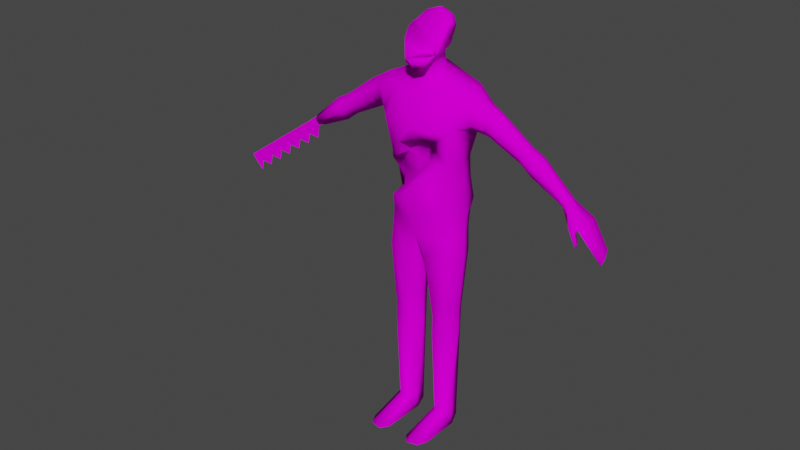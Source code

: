 # Source: untitled.blend  (saved by Blender 3.5.10; exported with 4.5.12 LTS)
import bpy
from mathutils import Matrix  # noqa: F401  (used for matrix-valued properties, if any)

bpy.ops.wm.read_factory_settings(use_empty=True)
scene = bpy.context.scene
scene.name = 'Scene'

# ---- collections
col_collection = bpy.data.collections.new('Collection'); scene.collection.children.link(col_collection)

# ---- images (referenced by path relative to the original .blend; pixels are not part of the script)
import os
ASSET_DIR = os.environ.get("B2B_ASSET_DIR", "")  # directory of the original .blend (textures are referenced by path, not embedded)
HERE = os.path.dirname(os.path.abspath(__file__))  # packed textures are extracted next to this script under _unpacked/

def load_image(name, relpath, width, height, colorspace="sRGB"):
    """Load a texture the original file referenced (path relative to the .blend, or extracted next to this script)."""
    p = next((c for c in (os.path.join(HERE, relpath), os.path.join(ASSET_DIR, relpath)) if relpath and os.path.exists(c)), "")
    if p:
        img = bpy.data.images.load(p, check_existing=True)
        img.name = name
    else:  # same state as the original file: an image datablock whose file is absent (Cycles renders it pink)
        img = bpy.data.images.new(name, width, height)
        img.source = "FILE"
        img.filepath = "//" + (relpath or name)
    img.colorspace_settings.name = colorspace
    return img
img_killer_01 = load_image('Killer_01', 'Killer_01.png', 1024, 1024, 'sRGB')
img_killer_01_001 = load_image('Killer_01.001', 'Killer_01.png', 1024, 1024, 'Non-Color')

# ---- materials (node trees are filled in below, after node groups)
mat_killer_01 = bpy.data.materials.new('Killer_01')
mat_killer_01.surface_render_method = 'BLENDED'
mat_killer_01.blend_method = 'BLEND'
mat_killer_01.use_transparency_overlap = False
mat_killer_01.show_transparent_back = False
mat_killer_01.use_transparent_shadow = False
mat_killer_01.roughness = 1.0
mat_killer_01.specular_intensity = 0.0

# ---- material node trees
mat_killer_01.use_nodes = True; mat_killer_01.node_tree.nodes.clear()
_N = mat_killer_01.node_tree.nodes; _L = mat_killer_01.node_tree.links
n0 = _N.new('ShaderNodeBsdfPrincipled'); n0.name = 'Principled BSDF'; n0.location = (10, 300)
n0.distribution = 'GGX'
n0.subsurface_method = 'RANDOM_WALK_SKIN'
n0.inputs[2].default_value = 1.0
n0.inputs[3].default_value = 1.45
n0.inputs[13].default_value = 0.0
n0.inputs[27].default_value = (0.0, 0.0, 0.0, 1.0)
n0.inputs[28].default_value = 1.0
n1 = _N.new('ShaderNodeOutputMaterial'); n1.name = 'Material Output'; n1.location = (300, 300)
n2 = _N.new('ShaderNodeNormalMap'); n2.name = 'Normal Map'; n2.location = (-300, -300)
n2.label = 'Normal/Map'
n2.inputs[0].default_value = 0.0
n3 = _N.new('ShaderNodeTexImage'); n3.name = 'Image Texture'; n3.location = (-300, 600)
n3.image = img_killer_01
n4 = _N.new('ShaderNodeTexImage'); n4.name = 'Image Texture.001'; n4.location = (-300, 0)
n4.image = img_killer_01_001
_L.new(n0.outputs[0], n1.inputs[0])
_L.new(n2.outputs[0], n0.inputs[5])
_L.new(n3.outputs[0], n0.inputs[0])
_L.new(n4.outputs[1], n0.inputs[4])
n1.is_active_output = True

# ---- world
world_world = bpy.data.worlds.new('World'); scene.world = world_world
world_world.use_nodes = True; world_world.node_tree.nodes.clear()
_N = world_world.node_tree.nodes; _L = world_world.node_tree.links
n0 = _N.new('ShaderNodeOutputWorld'); n0.name = 'World Output'; n0.location = (300, 300)
n1 = _N.new('ShaderNodeBackground'); n1.name = 'Background'; n1.location = (10, 300)
n1.inputs[0].default_value = (0.05088, 0.05088, 0.05088, 1.0)
_L.new(n1.outputs[0], n0.inputs[0])
n0.is_active_output = True
world_world.color = (0.05088, 0.05088, 0.05088)
world_world.use_sun_shadow = False
world_world.sun_shadow_jitter_overblur = 0.0

# ---- meshes
me_killer_01 = bpy.data.meshes.new('Killer_01')
me_killer_01.from_pydata([(-0.1354, 0.04097, -1.068), (0.01711, -0.01309, -1.723), (-0.05798, -0.07848, -1.726), (-0.1354, -0.1548, -1.068), (-0.05798, -0.09551, -1.835), (-0.1361, -0.1269, -1.178), (-0.08172, 0.02151, -1.723), (-1.63e-09, -0.1807, -1.068), (-1.211e-08, -0.094, -1.71), (-1.63e-09, -0.1622, -1.178), (-0.07016, -0.094, -1.797), (-1.63e-09, 0.08671, -1.068), (-1.211e-08, -0.111, -1.851), (-1.63e-09, 0.08763, -1.178), (-0.07531, -0.007627, -1.71), (-1.211e-08, -0.1266, -1.797), (-0.1628, -0.05433, -1.068), (-0.1633, -0.04882, -1.178), (-1.63e-09, -0.2023, -1.417), (-0.04522, 0.06706, -1.665), (-0.1795, -0.03799, -0.9391), (-1.211e-08, 0.08269, -1.655), (-1.63e-09, -0.156, -1.269), (-0.04067, 0.04463, -1.668), (-0.1361, -0.1202, -1.269), (-1.211e-08, 0.04952, -1.651), (0.05798, -0.07848, -1.726), (-0.1636, -0.03467, -1.269), (-0.1361, 0.0397, -1.269), (0.05798, -0.09551, -1.835), (0.08172, 0.02151, -1.723), (0.07016, -0.094, -1.797), (-1.63e-09, -0.1908, -1.553), (-0.1554, -0.1727, -1.436), (0.07531, -0.007627, -1.71), (-0.322, -0.05372, -1.507), (0.09572, -0.007627, -1.797), (0.04522, 0.06706, -1.665), (-0.1554, 0.06336, -1.417), (0.04067, 0.04463, -1.668), (-1.63e-09, 0.1112, -1.417), (-1.63e-09, -0.09986, -1.662), (0.09354, 0.001006, -1.799), (0.08091, 0.03287, -1.752), (-0.1598, -0.1433, -1.571), (-0.2137, -0.0395, -1.569), (0.09267, -0.007627, -1.807), (0.0685, 0.04256, -1.708), (-0.1235, 0.02473, -1.553), (0.07852, -0.04249, -1.826), (-1.63e-09, 0.04813, -1.553), (0.04277, 0.01366, -1.707), (-0.04328, -0.07873, -1.644), (-0.0584, -0.0375, -1.617), (0.04846, 0.07438, -1.701), (-0.03877, 0.0008481, -1.597), (0.06801, 0.04333, -1.708), (0.04172, 0.01584, -1.706), (-1.63e-09, 0.007933, -1.595), (-0.169, -0.05558, -1.008), (-1.211e-08, 0.1024, -1.689), (-1.211e-08, 0.0194, -1.699), (-0.119, -0.1566, -1.008), (-0.008855, 0.01843, -1.697), (-1.508e-09, 0.07319, -1.008), (-0.1384, 0.02669, -1.008), (-0.04744, 0.07143, -1.684), (-1.508e-09, -0.1697, -1.008), (-0.04848, 0.06969, -1.684), (-0.1856, -0.02849, -0.8346), (0.06164, -0.07422, -1.84), (-0.1197, -0.1462, -0.9391), (-1.211e-08, -0.08275, -1.861), (-1.548e-09, 0.06193, -0.9391), (-0.08428, -0.04086, -1.804), (-0.1464, 0.02493, -0.9391), (-0.06101, -0.07788, -1.839), (-1.548e-09, -0.1563, -0.9391), (-0.06459, 0.05135, -1.726), (-0.132, -0.1339, -0.8346), (-0.08098, 0.03189, -1.749), (-0.0929, -0.007627, -1.785), (-0.04458, 0.05408, -0.8346), (-0.1474, 0.03592, -0.8346), (-0.09012, -0.02655, -1.797), (-0.05487, -0.1378, -0.8346), (-0.008534, -0.03322, -0.8346), (-0.1628, -0.03509, -0.6037), (-0.1233, -0.1129, -0.6121), (-0.07182, 0.03715, -0.5938), (-0.1346, 0.02395, -0.596), (-0.06646, -0.1157, -0.6125), (-0.03233, -0.03853, -0.6043), (-0.1592, -0.04055, -0.564), (-0.1219, -0.1083, -0.5743), (-0.07334, 0.02997, -0.5517), (-0.1326, 0.01763, -0.5544), (-0.06828, -0.111, -0.5749), (-0.03607, -0.04376, -0.5647), (-0.1672, -0.02935, -0.4669), (-0.1251, -0.09971, -0.4677), (-0.07012, 0.02864, -0.466), (-0.1372, 0.01435, -0.4662), (-0.0644, -0.1027, -0.4677), (-0.02795, -0.03307, -0.467), (-0.1431, -0.02232, -0.05111), (-0.1211, -0.09288, -0.04621), (-0.08091, 0.01433, -0.05054), (-0.1238, 0.00519, -0.05067), (-0.06923, -0.09548, -0.04625), (-0.05393, -0.0247, -0.05115), (-0.1501, -0.0248, 0.001767), (-0.1198, -0.09522, 0.001102), (-0.07127, -0.09789, 0.001065), (-0.04652, -0.02808, 0.001721), (-0.07584, 0.2103, 0.002557), (-0.1295, 0.1978, 0.002383), (-0.04871, 0.1731, 0.001721), (-0.1499, 0.1531, 0.001767), (-0.1868, -0.05529, -1.411), (-0.1747, 0.04612, -1.437), (-0.2027, 0.02523, -1.508), (-0.2514, -0.04085, -1.547), (-0.2139, -0.1509, -1.457), (-0.2224, 0.01176, -1.459), (-0.2396, -0.1245, -1.51), (-0.242, 0.004615, -1.507), (-0.2744, -0.1332, -1.449), (-0.2812, -0.009992, -1.446), (-0.2971, -0.1113, -1.486), (-0.2976, -0.01593, -1.483), (-0.442, -0.1024, -1.392), (-0.4207, -0.1194, -1.367), (-0.622, -0.07393, -1.267), (-0.4253, -0.02676, -1.363), (-0.463, -0.05891, -1.404), (-0.442, -0.03078, -1.389), (-0.4164, -0.06146, -1.326), (-0.4971, -0.1062, -1.361), (-0.4729, -0.1254, -1.333), (-0.4781, -0.02033, -1.328), (-0.5209, -0.05681, -1.374), (-0.497, -0.02489, -1.357), (-0.4679, -0.05971, -1.286), (-0.6047, -0.07901, -1.249), (-0.6069, -0.01606, -1.249), (-0.6297, -0.04082, -1.274), (-0.6209, -0.01604, -1.264), (-0.5954, -0.04535, -1.232), (-1.63e-09, -0.03261, -0.8834), (-0.2704, -0.05822, -1.398), (0.1354, 0.04097, -1.068), (0.1361, 0.03778, -1.178), (0.1354, -0.1548, -1.068), (0.1361, -0.1269, -1.178), (0.1628, -0.05433, -1.068), (0.1633, -0.04882, -1.178), (0.1795, -0.03799, -0.9391), (0.1361, -0.1202, -1.269), (0.1636, -0.03467, -1.269), (0.1361, 0.0397, -1.269), (0.1554, -0.1727, -1.436), (0.322, -0.05372, -1.507), (0.1554, 0.06336, -1.417), (0.1598, -0.1433, -1.571), (0.2137, -0.0395, -1.569), (0.1235, 0.02473, -1.553), (0.04328, -0.07873, -1.644), (0.0584, -0.0375, -1.617), (0.03877, 0.0008481, -1.597), (0.169, -0.05558, -1.008), (0.119, -0.1566, -1.008), (0.1384, 0.02669, -1.008), (0.1856, -0.02849, -0.8346), (0.1197, -0.1462, -0.9391), (0.1464, 0.02493, -0.9391), (0.132, -0.1339, -0.8346), (0.04458, 0.05408, -0.8346), (0.1474, 0.03592, -0.8346), (0.05487, -0.1378, -0.8346), (0.008534, -0.03322, -0.8346), (0.1628, -0.03509, -0.6037), (0.1233, -0.1129, -0.6121), (0.07182, 0.03715, -0.5938), (0.1346, 0.02395, -0.596), (0.06646, -0.1157, -0.6125), (0.03233, -0.03853, -0.6043), (0.1592, -0.04055, -0.564), (0.1219, -0.1083, -0.5743), (0.07334, 0.02997, -0.5517), (0.1326, 0.01763, -0.5544), (0.06828, -0.111, -0.5749), (0.03607, -0.04376, -0.5647), (0.1672, -0.02935, -0.4669), (0.1251, -0.09971, -0.4677), (0.07012, 0.02864, -0.466), (0.1372, 0.01435, -0.4662), (0.0644, -0.1027, -0.4677), (0.02795, -0.03307, -0.467), (0.1431, -0.02232, -0.05111), (0.1211, -0.09288, -0.04621), (0.08091, 0.01433, -0.05054), (0.1238, 0.00519, -0.05067), (0.06923, -0.09548, -0.04625), (0.05393, -0.0247, -0.05115), (0.1501, -0.0248, 0.001767), (0.1198, -0.09522, 0.001102), (0.07127, -0.09789, 0.001065), (0.04652, -0.02808, 0.001721), (0.07584, 0.2103, 0.002557), (0.1295, 0.1978, 0.002383), (0.04871, 0.1731, 0.001721), (0.1499, 0.1531, 0.001767), (0.1868, -0.05529, -1.411), (0.1747, 0.04612, -1.437), (0.2027, 0.02523, -1.508), (0.2514, -0.04085, -1.547), (0.2139, -0.1509, -1.457), (0.2224, 0.01176, -1.459), (0.2396, -0.1245, -1.51), (0.242, 0.004615, -1.507), (0.2744, -0.1332, -1.449), (0.2812, -0.009992, -1.446), (0.2971, -0.1113, -1.486), (0.2976, -0.01593, -1.483), (0.442, -0.1024, -1.392), (0.4207, -0.1194, -1.367), (0.6556, -0.07473, -1.248), (0.4253, -0.02676, -1.363), (0.463, -0.05891, -1.404), (0.442, -0.03078, -1.389), (0.4164, -0.06146, -1.326), (0.4971, -0.1062, -1.361), (0.4729, -0.1254, -1.333), (0.4781, -0.02033, -1.328), (0.5209, -0.05681, -1.374), (0.497, -0.02489, -1.357), (0.4679, -0.05971, -1.286), (0.6383, -0.07981, -1.23), (0.6405, -0.01687, -1.23), (0.6633, -0.04162, -1.254), (0.6545, -0.01684, -1.245), (0.629, -0.04615, -1.213), (0.7367, -0.09474, -1.187), (0.7199, -0.1055, -1.172), (0.7226, -0.01476, -1.171), (0.7444, -0.02433, -1.193), (0.7361, 0.02836, -1.184), (0.7125, -0.04752, -1.156), (0.8123, -0.07214, -1.089), (0.8051, -0.07832, -1.079), (0.8339, 0.01046, -1.06), (0.8356, -0.01891, -1.08), (0.8399, 0.01768, -1.067), (0.8199, -0.04572, -1.059), (0.6879, 0.01138, -1.169), (0.7002, 0.03255, -1.176), (0.7201, 0.008695, -1.158), (0.7256, 0.03015, -1.168), (0.7372, 0.03128, -1.112), (0.7389, 0.04277, -1.117), (0.7409, 0.0261, -1.127), (0.7407, 0.03861, -1.127), (0.2704, -0.05822, -1.398), (-0.0562, -0.01353, -1.7), (-0.05072, -0.03583, -1.71), (-0.05445, -0.01061, -1.697), (-0.02015, -0.06723, -1.708), (-0.02639, -0.06374, -1.71), (-1.211e-08, -0.08261, -1.703), (-0.05006, -0.03874, -1.711), (-0.04493, -0.05437, -1.714), (-0.04628, 0.004534, -1.689), (-0.04115, 0.01461, -1.684), (-0.01193, 0.01369, -1.666), (-0.0168, 0.01376, -1.669), (-1.211e-08, 0.01504, -1.658), (0.05006, -0.03874, -1.711), (0.05072, -0.03583, -1.71), (0.02639, -0.06374, -1.71), (0.04493, -0.05437, -1.714), (0.02015, -0.06723, -1.708), (-1.63e-09, -0.08261, -1.703), (0.05453, -0.01059, -1.698), (0.0562, -0.01353, -1.7), (-1.63e-09, 0.01504, -1.658), (0.03281, 0.01415, -1.679), (0.0533, -0.00818, -1.696), (0.04528, 0.005451, -1.689), (0.04123, 0.01338, -1.685), (0.07493, 0.06944, -1.269), (-0.153, -0.01628, -1.178), (-0.1361, 0.03906, -1.239), (-1.63e-09, 0.1043, -1.373), (-0.08611, 0.05732, -1.269), (-0.07259, 0.07536, -1.333), (-0.07512, 0.06153, -1.092), (0.08799, 0.07538, -1.362), (-0.09891, 0.009004, -1.112), (-0.09948, 0.006312, -1.205), (-0.122, -0.07126, -1.112), (0.01513, 0.04829, -1.205), (-0.05739, 0.02277, -1.281), (0.01513, 0.04832, -1.281), (0.07823, 0.03297, -1.281), (-0.1138, -0.03921, -1.205), (-0.09948, 0.007394, -1.256), (0.01513, 0.06232, -1.369), (-0.04601, 0.03796, -1.336), (-0.04814, 0.02632, -1.132), (0.08923, 0.03798, -1.36), (-0.9614, -4.857e-06, -0.929), (-1.01, 0.0003696, -0.9969), (-1.009, 0.01017, -0.9969), (-0.5611, -0.05409, -1.267), (-0.56, -0.04428, -1.267), (-0.5844, -0.05149, -1.3), (-0.5832, -0.04168, -1.3), (-0.6544, -0.04295, -1.25), (-0.6817, -0.03962, -1.23), (-0.7091, -0.03629, -1.211), (-0.7364, -0.03296, -1.191), (-0.7637, -0.02962, -1.172), (-0.7911, -0.02629, -1.153), (-0.8184, -0.02296, -1.133), (-0.8457, -0.01963, -1.114), (-0.8731, -0.01629, -1.094), (-0.9004, -0.01296, -1.075), (-0.9277, -0.009628, -1.055), (-0.9551, -0.006296, -1.036), (-0.9824, -0.002963, -1.016), (-0.9812, 0.006842, -1.016), (-0.9539, 0.00351, -1.036), (-0.9266, 0.0001773, -1.055), (-0.8992, -0.003155, -1.075), (-0.8719, -0.006488, -1.094), (-0.8446, -0.00982, -1.114), (-0.8172, -0.01315, -1.133), (-0.7899, -0.01649, -1.153), (-0.7626, -0.01982, -1.172), (-0.7352, -0.02315, -1.191), (-0.7079, -0.02648, -1.211), (-0.6806, -0.02982, -1.23), (-0.6532, -0.03315, -1.25), (-0.9539, -0.001123, -0.9766), (-0.9068, -0.00667, -0.9679), (-0.8992, -0.007788, -1.016), (-0.8521, -0.01333, -1.007), (-0.8445, -0.01445, -1.054), (-0.7974, -0.02, -1.046), (-0.7899, -0.02112, -1.093), (-0.7427, -0.02666, -1.085), (-0.7352, -0.02778, -1.132), (-0.6881, -0.03333, -1.124), (-0.6805, -0.03445, -1.171), (-0.6334, -0.04, -1.162), (-0.6312, -0.04555, -1.217), (-0.63, -0.03575, -1.217)], [], [(80, 78, 63), (72, 76, 74), (46, 49, 1), (61, 57, 51, 1, 63), (2, 10, 15, 8), (10, 4, 12, 15), (6, 14, 23, 19), (6, 80, 81, 14), (81, 84, 10, 2, 14), (14, 2, 8, 269, 267, 268, 271, 270, 265, 264, 266), (21, 60, 66, 19), (25, 21, 19, 23), (6, 78, 80), (276, 25, 23, 14, 266, 272, 273, 275, 274), (26, 8, 15, 31), (31, 15, 12, 29), (30, 37, 39, 34), (43, 30, 34, 36, 42), (70, 49, 31), (34, 26, 31, 36), (269, 8, 26, 34, 283, 284, 278, 277, 280, 279, 281, 282), (21, 37, 54, 60), (25, 39, 37, 21), (287, 283, 34, 39, 25, 276, 285, 286, 289, 288), (78, 6, 19, 66, 68), (74, 76, 4, 10, 84), (68, 66, 60, 54, 56, 47, 51, 57, 61, 63), (43, 47, 30), (47, 56, 30), (56, 54, 37, 30), (76, 72, 12, 4), (72, 70, 29, 12), (46, 36, 49), (36, 31, 49), (31, 29, 70), (42, 36, 46), (7, 3, 5, 9), (16, 291, 17), (16, 59, 65, 0), (5, 24, 22, 9), (0, 11, 13, 296), (17, 27, 24, 5), (0, 65, 64, 11), (3, 16, 17, 5), (24, 27, 119), (27, 120, 119), (297, 293, 307, 310), (13, 290, 304, 301), (121, 126, 124, 120), (120, 48, 121), (296, 13, 301, 309), (24, 33, 18, 22), (48, 55, 53, 45), (44, 52, 41, 32), (33, 44, 32, 18), (40, 50, 48, 38), (275, 273, 55, 58, 285, 276, 274), (52, 53, 264, 265, 270, 271), (45, 53, 52, 44), (50, 58, 55, 48), (59, 20, 75, 65), (65, 75, 73, 64), (7, 67, 62, 3), (3, 62, 59, 16), (67, 77, 71, 62), (62, 71, 20, 59), (79, 88, 87, 69), (85, 91, 88, 79), (75, 83, 82), (75, 20, 69), (71, 77, 85), (20, 71, 79), (73, 82, 86), (88, 94, 93, 87), (91, 97, 94, 88), (86, 92, 91, 85), (82, 89, 92, 86), (83, 90, 89, 82), (69, 87, 90, 83), (93, 99, 102, 96), (96, 102, 101, 95), (92, 98, 97, 91), (89, 95, 98, 92), (90, 96, 95, 89), (87, 93, 96, 90), (100, 106, 105, 99), (103, 109, 106, 100), (97, 103, 100, 94), (94, 100, 99, 93), (98, 104, 103, 97), (95, 101, 104, 98), (105, 118, 116, 108), (104, 110, 109, 103), (101, 107, 110, 104), (102, 108, 107, 101), (99, 105, 108, 102), (117, 115, 116, 118, 111, 112, 113, 114), (109, 113, 112, 106), (106, 112, 111, 105), (110, 114, 113, 109), (110, 117, 114), (107, 115, 117, 110), (201, 209, 210, 202), (111, 118, 105), (282, 41, 52, 271, 268, 267, 269), (53, 55, 273, 272, 266, 264), (33, 123, 125, 44), (48, 120, 38), (120, 124, 119), (45, 122, 126, 121), (122, 35, 130, 126), (119, 127, 123), (125, 129, 35, 122), (126, 130, 128, 124), (44, 125, 122, 45), (119, 123, 33), (119, 150, 127), (130, 136, 134, 128), (127, 132, 131, 129), (128, 150, 119), (123, 127, 129, 125), (124, 128, 119), (132, 139, 138, 131), (131, 138, 141, 135), (135, 141, 142, 136), (137, 143, 139, 132), (35, 135, 136, 130), (129, 131, 135, 35), (121, 48, 45), (140, 145, 148, 143), (139, 144, 133, 138), (138, 133, 146, 141), (141, 146, 147, 142), (134, 140, 143, 137), (136, 142, 140, 134), (142, 147, 145, 140), (143, 148, 144, 139), (86, 85, 77), (86, 77, 149, 73), (75, 82, 73), (71, 85, 79), (75, 69, 83), (20, 79, 69), (24, 119, 33), (38, 120, 28), (28, 120, 27), (150, 128, 134, 137), (150, 137, 132, 127), (7, 9, 154, 153), (155, 156, 152, 151), (155, 151, 172, 170), (154, 9, 22, 158), (151, 152, 13, 11), (156, 154, 158, 159), (151, 11, 64, 172), (153, 154, 156, 155), (158, 213, 159), (159, 213, 214), (13, 152, 160, 290), (152, 156, 159, 160), (215, 214, 218, 220), (214, 215, 166), (291, 16, 300, 305), (158, 22, 18, 161), (166, 165, 168, 169), (164, 32, 41, 167), (161, 18, 32, 164), (40, 163, 166, 50), (286, 285, 58, 169, 289), (278, 284, 168, 167, 280, 277), (165, 164, 167, 168), (50, 166, 169, 58), (170, 172, 175, 157), (172, 64, 73, 175), (7, 153, 171, 67), (153, 155, 170, 171), (67, 171, 174, 77), (171, 170, 157, 174), (176, 173, 181, 182), (179, 176, 182, 185), (175, 177, 178), (175, 173, 157), (174, 179, 77), (157, 176, 174), (73, 180, 177), (182, 181, 187, 188), (185, 182, 188, 191), (180, 179, 185, 186), (177, 180, 186, 183), (178, 177, 183, 184), (173, 178, 184, 181), (187, 190, 196, 193), (190, 189, 195, 196), (186, 185, 191, 192), (183, 186, 192, 189), (184, 183, 189, 190), (181, 184, 190, 187), (194, 193, 199, 200), (197, 194, 200, 203), (191, 188, 194, 197), (188, 187, 193, 194), (192, 191, 197, 198), (189, 192, 198, 195), (199, 202, 210, 212), (198, 197, 203, 204), (195, 198, 204, 201), (196, 195, 201, 202), (193, 196, 202, 199), (207, 206, 205, 212, 210, 209, 211, 208), (203, 200, 206, 207), (200, 199, 205, 206), (204, 203, 207, 208), (204, 208, 211), (201, 204, 211, 209), (205, 199, 212), (280, 167, 41, 282, 281, 279), (169, 168, 284, 283, 287, 288, 289), (161, 164, 219, 217), (166, 163, 214), (214, 213, 218), (165, 215, 220, 216), (216, 220, 224, 162), (213, 217, 221), (219, 216, 162, 223), (220, 218, 222, 224), (164, 165, 216, 219), (213, 161, 217), (213, 221, 263), (224, 222, 228, 230), (221, 223, 225, 226), (222, 213, 263), (217, 219, 223, 221), (218, 213, 222), (226, 225, 232, 233), (225, 229, 235, 232), (229, 230, 236, 235), (231, 226, 233, 237), (162, 224, 230, 229), (223, 162, 229, 225), (215, 165, 166), (234, 237, 242, 239), (233, 232, 227, 238), (232, 235, 240, 227), (235, 236, 241, 240), (228, 231, 237, 234), (230, 228, 234, 236), (239, 245, 257, 255), (239, 242, 248, 245), (238, 227, 243, 244), (227, 240, 246, 243), (236, 234, 239, 241), (237, 233, 238, 242), (244, 243, 249, 250), (243, 246, 252, 249), (246, 247, 253, 252), (248, 244, 250, 254), (242, 238, 244, 248), (240, 241, 247, 246), (245, 248, 254, 251), (247, 245, 251, 253), (255, 257, 261, 259), (241, 239, 255, 256), (247, 241, 256, 258), (245, 247, 258, 257), (260, 259, 261, 262), (256, 255, 259, 260), (258, 256, 260, 262), (257, 258, 262, 261), (254, 250, 249, 252, 253, 251), (180, 77, 179), (180, 73, 149, 77), (175, 73, 177), (174, 176, 179), (175, 178, 173), (157, 173, 176), (158, 161, 213), (163, 160, 214), (160, 159, 214), (263, 231, 228, 222), (263, 221, 226, 231), (108, 116, 115, 107), (68, 63, 78), (63, 1, 80), (1, 74, 84), (84, 81, 1), (81, 80, 1), (292, 294, 28), (294, 292, 306, 302), (294, 295, 293, 40, 38, 28), (293, 295, 308, 307), (291, 292, 28, 27, 17), (292, 291, 305, 306), (293, 297, 290, 160, 163, 40), (301, 303, 302, 306, 299), (299, 306, 305), (303, 307, 308, 302), (303, 304, 310, 307), (304, 303, 301), (309, 301, 299, 298), (305, 300, 298, 299), (16, 0, 298, 300), (0, 296, 309, 298), (295, 294, 302, 308), (290, 297, 310, 304), (74, 1, 72), (1, 49, 72), (49, 70, 72), (1, 51, 43), (51, 47, 43), (43, 42, 1), (42, 46, 1), (148, 145, 147, 146, 133, 144), (311, 313, 312), (346, 333, 332, 345), (318, 316, 314, 356), (317, 343, 357, 315), (355, 342, 341, 354), (354, 341, 340, 353), (353, 340, 339, 352), (352, 339, 338, 351), (351, 338, 337, 350), (350, 337, 336, 349), (349, 336, 335, 348), (348, 335, 334, 347), (347, 334, 333, 346), (331, 313, 311, 344), (312, 330, 344, 311), (330, 329, 345, 344), (329, 328, 346, 345), (328, 327, 347, 346), (327, 326, 348, 347), (326, 325, 349, 348), (325, 324, 350, 349), (324, 323, 351, 350), (323, 322, 352, 351), (322, 321, 353, 352), (321, 320, 354, 353), (320, 319, 355, 354), (319, 318, 356, 355), (314, 315, 357, 356), (331, 332, 333, 334, 335, 336, 337, 338, 339, 340, 341, 342, 343, 317, 316, 318, 319, 320, 321, 322, 323, 324, 325, 326, 327, 328, 329, 330, 312, 313), (345, 332, 331, 344), (357, 342, 355), (355, 356, 357), (357, 343, 342)])
me_killer_01.polygons.foreach_set('use_smooth', [True] * 345)
_k = set([(311, 312), (311, 313), (311, 344), (312, 313), (312, 330), (313, 331), (314, 356), (315, 357), (316, 318), (317, 343), (318, 319), (318, 356), (319, 320), (319, 355), (320, 321), (320, 354), (321, 322), (321, 353), (322, 323), (322, 352), (323, 324), (323, 351), (324, 325), (324, 350), (325, 326), (325, 349), (326, 327), (326, 348), (327, 328), (327, 347), (328, 329), (328, 346), (329, 330), (329, 345), (330, 344), (331, 332), (331, 344), (332, 333), (332, 345), (333, 334), (333, 346), (334, 335), (334, 347), (335, 336), (335, 348), (336, 337), (336, 349), (337, 338), (337, 350), (338, 339), (338, 351), (339, 340), (339, 352), (340, 341), (340, 353), (341, 342), (341, 354), (342, 343), (342, 355), (342, 357), (344, 345), (345, 346), (346, 347), (347, 348), (348, 349), (349, 350), (350, 351), (351, 352), (352, 353), (353, 354), (354, 355), (355, 356), (355, 357), (356, 357)])
me_killer_01.attributes.new('sharp_edge', 'BOOLEAN', 'EDGE').data.foreach_set('value', [ (min(e.vertices), max(e.vertices)) in _k for e in me_killer_01.edges])
_uv = me_killer_01.uv_layers.new(name='UVMap')
_uv.uv.foreach_set('vector', [0.1084, 0.6578, 0.1252, 0.6608, 0.1277, 0.6906, 0.07291, 0.6973, 0.07079, 0.6865, 0.07803, 0.6755, 0.08568, 0.7214, 0.07824, 0.7139, 0.112, 0.7015, 0.1279, 0.6947, 0.1232, 0.7138, 0.122, 0.714, 0.112, 0.7015, 0.1277, 0.6906, 0.05589, 0.6686, 0.05969, 0.6815, 0.0542, 0.6946, 0.0455, 0.6965, 0.06431, 0.6809, 0.06782, 0.6878, 0.06727, 0.6974, 0.05698, 0.6977, 0.1144, 0.6439, 0.1013, 0.6371, 0.1698, 0.6546, 0.1703, 0.6654, 0.1144, 0.6439, 0.1084, 0.6578, 0.08732, 0.6652, 0.1013, 0.6371, 0.08732, 0.6652, 0.08132, 0.6714, 0.06431, 0.6809, 0.05768, 0.6653, 0.1013, 0.6371, 0.09332, 0.6398, 0.05885, 0.6634, 0.0459, 0.6915, 0.04139, 0.6915, 0.04946, 0.6677, 0.05388, 0.6648, 0.06594, 0.6547, 0.07443, 0.6472, 0.07623, 0.6461, 0.09703, 0.6382, 0.1004, 0.6374, 0.1772, 0.6964, 0.163, 0.6982, 0.1608, 0.6701, 0.1703, 0.6654, 0.1794, 0.6957, 0.1772, 0.6964, 0.1703, 0.6654, 0.1698, 0.6546, 0.1144, 0.6439, 0.1252, 0.6608, 0.1084, 0.6578, 0.1902, 0.689, 0.1792, 0.6934, 0.1697, 0.6544, 0.1049, 0.6365, 0.1105, 0.6366, 0.129, 0.6401, 0.1408, 0.6432, 0.1774, 0.6563, 0.1813, 0.6619, 0.05553, 0.7274, 0.04556, 0.7004, 0.05426, 0.7011, 0.05994, 0.7144, 0.06505, 0.7149, 0.05699, 0.6979, 0.06727, 0.6975, 0.0685, 0.7073, 0.1135, 0.746, 0.1694, 0.7255, 0.1659, 0.7348, 0.1025, 0.7558, 0.1041, 0.7327, 0.1135, 0.746, 0.1025, 0.7558, 0.08556, 0.7247, 0.08827, 0.7232, 0.07247, 0.7086, 0.07824, 0.7139, 0.06505, 0.7149, 0.1025, 0.7558, 0.05809, 0.7301, 0.06505, 0.7149, 0.08556, 0.7247, 0.04032, 0.7018, 0.04561, 0.7035, 0.05878, 0.7308, 0.09516, 0.7544, 0.1034, 0.7564, 0.09966, 0.7559, 0.07823, 0.747, 0.07636, 0.7461, 0.0673, 0.7392, 0.05312, 0.7309, 0.04851, 0.7279, 0.04036, 0.702, 0.1772, 0.6968, 0.1694, 0.7255, 0.1539, 0.7199, 0.163, 0.6982, 0.1794, 0.6962, 0.1659, 0.7348, 0.1694, 0.7255, 0.1772, 0.6968, 0.1156, 0.758, 0.113, 0.7575, 0.1067, 0.7557, 0.1657, 0.7349, 0.1796, 0.6989, 0.1903, 0.6917, 0.1903, 0.6926, 0.1506, 0.749, 0.1426, 0.7533, 0.1337, 0.757, 0.1252, 0.6608, 0.1144, 0.6439, 0.1703, 0.6654, 0.1608, 0.6701, 0.1599, 0.669, 0.07803, 0.6755, 0.07079, 0.6865, 0.06782, 0.6878, 0.06431, 0.6809, 0.08132, 0.6714, 0.1599, 0.669, 0.1608, 0.6701, 0.163, 0.6982, 0.1539, 0.7199, 0.1346, 0.7362, 0.1338, 0.7364, 0.122, 0.714, 0.1232, 0.7138, 0.1279, 0.6947, 0.1277, 0.6906, 0.1041, 0.7327, 0.1338, 0.7364, 0.1135, 0.746, 0.1338, 0.7364, 0.1346, 0.7362, 0.1135, 0.746, 0.1346, 0.7362, 0.1539, 0.7199, 0.1694, 0.7255, 0.1135, 0.746, 0.07079, 0.6865, 0.07291, 0.6973, 0.06727, 0.6974, 0.06782, 0.6878, 0.07291, 0.6973, 0.07247, 0.7086, 0.0685, 0.7073, 0.06727, 0.6975, 0.08568, 0.7214, 0.08556, 0.7247, 0.07824, 0.7139, 0.08556, 0.7247, 0.06505, 0.7149, 0.07824, 0.7139, 0.06505, 0.7149, 0.0685, 0.7073, 0.07247, 0.7086, 0.08827, 0.7232, 0.08556, 0.7247, 0.08568, 0.7214, 0.1986, 0.3149, 0.1306, 0.3115, 0.1256, 0.2565, 0.1986, 0.2562, 0.4644, 0.2881, 0.4656, 0.3412, 0.4504, 0.3366, 0.4644, 0.2881, 0.4526, 0.258, 0.4971, 0.2478, 0.5076, 0.2735, 0.1256, 0.2565, 0.1234, 0.2098, 0.1987, 0.2077, 0.1986, 0.2562, 0.5076, 0.2735, 0.5711, 0.2738, 0.5718, 0.3224, 0.5346, 0.2848, 0.08618, 0.255, 0.0784, 0.2142, 0.1234, 0.2098, 0.1256, 0.2565, 0.5076, 0.2735, 0.4971, 0.2478, 0.5702, 0.2448, 0.5711, 0.2738, 0.1306, 0.3115, 0.08375, 0.3045, 0.08618, 0.255, 0.1256, 0.2565, 0.1234, 0.2098, 0.0784, 0.2142, 0.0714, 0.1466, 0.445, 0.3816, 0.4695, 0.4705, 0.4215, 0.4474, 0.601, 0.4229, 0.5532, 0.4376, 0.5611, 0.42, 0.5855, 0.4079, 0.5718, 0.3224, 0.6013, 0.3734, 0.5879, 0.3836, 0.5653, 0.3442, 0.4567, 0.5089, 0.4349, 0.5127, 0.4413, 0.4868, 0.4695, 0.4705, 0.4695, 0.4705, 0.4952, 0.5298, 0.4567, 0.5089, 0.5346, 0.2848, 0.5718, 0.3224, 0.5653, 0.3442, 0.5336, 0.3123, 0.1234, 0.2098, 0.1233, 0.1187, 0.1987, 0.1304, 0.1987, 0.2077, 0.4952, 0.5298, 0.5364, 0.5577, 0.5228, 0.5785, 0.4461, 0.5513, 0.1265, 0.05391, 0.1755, 0.007332, 0.1987, 0.006985, 0.1987, 0.06948, 0.1233, 0.1187, 0.1265, 0.05391, 0.1987, 0.06948, 0.1987, 0.1304, 0.5538, 0.4554, 0.5565, 0.5252, 0.4952, 0.5298, 0.4816, 0.4599, 0.178, 0.6557, 0.1452, 0.6432, 0.1838, 0.5908, 0.2136, 0.6072, 0.1904, 0.6874, 0.1905, 0.6865, 0.1816, 0.661, 0.04753, 0.6232, 0.1099, 0.5942, 0.1041, 0.6367, 0.07897, 0.6445, 0.07669, 0.6456, 0.0662, 0.6542, 0.4461, 0.5513, 0.5228, 0.5785, 0.528, 0.6044, 0.4503, 0.6095, 0.5565, 0.5252, 0.557, 0.5546, 0.5364, 0.5577, 0.4952, 0.5298, 0.4526, 0.258, 0.453, 0.2215, 0.49, 0.2159, 0.4971, 0.2478, 0.4971, 0.2478, 0.49, 0.2159, 0.5688, 0.2101, 0.5702, 0.2448, 0.1986, 0.3149, 0.1986, 0.347, 0.1324, 0.3406, 0.1306, 0.3115, 0.1306, 0.3115, 0.1324, 0.3406, 0.07754, 0.3324, 0.08375, 0.3045, 0.1986, 0.347, 0.1986, 0.3924, 0.1244, 0.3733, 0.1324, 0.3406, 0.1324, 0.3406, 0.1244, 0.3733, 0.06378, 0.3606, 0.07754, 0.3324, 0.1018, 0.4222, 0.05007, 0.5174, 0.01174, 0.5045, 0.04813, 0.4042, 0.1384, 0.4401, 0.07288, 0.5309, 0.05007, 0.5174, 0.1018, 0.4222, 0.49, 0.2159, 0.4882, 0.1639, 0.5421, 0.1569, 0.49, 0.2159, 0.453, 0.2215, 0.4506, 0.1686, 0.1244, 0.3733, 0.1986, 0.3924, 0.1384, 0.4401, 0.06378, 0.3606, 0.1244, 0.3733, 0.1018, 0.4222, 0.5688, 0.2101, 0.5421, 0.1569, 0.5875, 0.1381, 0.05007, 0.5174, 0.04146, 0.5327, 0.006985, 0.5225, 0.01174, 0.5045, 0.07288, 0.5309, 0.06286, 0.5454, 0.04146, 0.5327, 0.05007, 0.5174, 0.1738, 0.484, 0.09986, 0.5591, 0.07288, 0.5309, 0.1384, 0.4401, 0.5421, 0.1569, 0.5039, 0.03772, 0.5457, 0.02829, 0.5875, 0.1381, 0.4882, 0.1639, 0.4724, 0.04453, 0.5039, 0.03772, 0.5421, 0.1569, 0.4506, 0.1686, 0.4396, 0.05135, 0.4724, 0.04453, 0.4882, 0.1639, 0.8513, 0.7887, 0.8544, 0.7404, 0.8805, 0.7405, 0.8829, 0.7839, 0.8829, 0.7839, 0.8805, 0.7405, 0.914, 0.7404, 0.9129, 0.7825, 0.09986, 0.5591, 0.08588, 0.5711, 0.06286, 0.5454, 0.07288, 0.5309, 0.5039, 0.03772, 0.499, 0.01682, 0.5403, 0.008724, 0.5457, 0.02829, 0.4724, 0.04453, 0.4687, 0.02343, 0.499, 0.01682, 0.5039, 0.03772, 0.4396, 0.05135, 0.4361, 0.03077, 0.4687, 0.02343, 0.4724, 0.04453, 0.7969, 0.7516, 0.7974, 0.5438, 0.8336, 0.5458, 0.8374, 0.7505, 0.7669, 0.7512, 0.772, 0.5435, 0.7974, 0.5438, 0.7969, 0.7516, 0.7682, 0.8042, 0.7669, 0.7512, 0.7969, 0.7516, 0.7944, 0.8042, 0.7944, 0.8042, 0.7969, 0.7516, 0.8374, 0.7505, 0.8319, 0.798, 0.7322, 0.7972, 0.7282, 0.7492, 0.7669, 0.7512, 0.7682, 0.8042, 0.9129, 0.7825, 0.914, 0.7404, 0.9507, 0.74, 0.9538, 0.7887, 0.2376, 0.965, 0.2312, 0.8751, 0.2421, 0.8535, 0.2472, 0.9516, 0.7282, 0.7492, 0.7365, 0.5445, 0.772, 0.5435, 0.7669, 0.7512, 0.914, 0.7404, 0.9084, 0.5364, 0.9319, 0.5358, 0.9507, 0.74, 0.8805, 0.7405, 0.8867, 0.5364, 0.9084, 0.5364, 0.914, 0.7404, 0.8544, 0.7404, 0.8701, 0.5361, 0.8867, 0.5364, 0.8805, 0.7405, 0.9281, 0.1401, 0.915, 0.1586, 0.8886, 0.1527, 0.8783, 0.1308, 0.8772, 0.04335, 0.8918, 0.008559, 0.9156, 0.006985, 0.9281, 0.04118, 0.6673, 0.7732, 0.644, 0.7723, 0.6439, 0.7484, 0.6672, 0.7477, 0.6672, 0.7477, 0.6439, 0.7484, 0.6446, 0.7107, 0.6708, 0.7114, 0.6708, 0.8087, 0.6445, 0.8087, 0.644, 0.7723, 0.6673, 0.7732, 0.6708, 0.8087, 0.6508, 0.9074, 0.6445, 0.8087, 0.2683, 0.9468, 0.2683, 0.8469, 0.2828, 0.8643, 0.2828, 0.965, 0.3338, 0.8651, 0.3339, 0.965, 0.3076, 0.9584, 0.3128, 0.8603, 0.6446, 0.7107, 0.651, 0.6234, 0.6708, 0.7114, 0.03768, 0.6977, 0.006985, 0.7017, 0.04753, 0.6232, 0.0662, 0.6542, 0.05109, 0.6656, 0.04608, 0.6692, 0.03766, 0.6974, 0.1099, 0.5942, 0.1847, 0.585, 0.1395, 0.643, 0.1272, 0.6395, 0.108, 0.6364, 0.1041, 0.6367, 0.1233, 0.1187, 0.09596, 0.103, 0.08612, 0.07522, 0.1265, 0.05391, 0.4952, 0.5298, 0.4695, 0.4705, 0.4816, 0.4599, 0.4695, 0.4705, 0.4413, 0.4868, 0.4215, 0.4474, 0.4461, 0.5513, 0.4265, 0.5428, 0.4349, 0.5127, 0.4567, 0.5089, 0.8178, 0.006985, 0.8264, 0.04594, 0.8015, 0.04454, 0.7889, 0.01557, 0.4269, 0.8639, 0.4852, 0.8397, 0.4791, 0.872, 0.8633, 0.007746, 0.8579, 0.0385, 0.8264, 0.04594, 0.8178, 0.006985, 0.7889, 0.01557, 0.8015, 0.04454, 0.7824, 0.05122, 0.7649, 0.02512, 0.4503, 0.6095, 0.4043, 0.5839, 0.4265, 0.5428, 0.4461, 0.5513, 0.0714, 0.1466, 0.09596, 0.103, 0.1233, 0.1187, 0.4269, 0.8639, 0.4389, 0.8226, 0.4852, 0.8397, 0.8015, 0.04454, 0.817, 0.1297, 0.8017, 0.1319, 0.7824, 0.05122, 0.4852, 0.8397, 0.4908, 0.7519, 0.509, 0.75, 0.5101, 0.8368, 0.4043, 0.8156, 0.4389, 0.8226, 0.4269, 0.8639, 0.4791, 0.872, 0.4852, 0.8397, 0.5101, 0.8368, 0.509, 0.867, 0.7649, 0.02512, 0.7824, 0.05122, 0.7282, 0.04936, 0.4908, 0.7519, 0.4931, 0.7223, 0.5101, 0.7199, 0.509, 0.75, 0.8602, 0.1241, 0.8633, 0.1555, 0.8398, 0.1634, 0.8363, 0.1319, 0.8363, 0.1319, 0.8398, 0.1634, 0.8209, 0.1613, 0.817, 0.1297, 0.4581, 0.7387, 0.4637, 0.7087, 0.4931, 0.7223, 0.4908, 0.7519, 0.8264, 0.04594, 0.8363, 0.1319, 0.817, 0.1297, 0.8015, 0.04454, 0.8579, 0.0385, 0.8602, 0.1241, 0.8363, 0.1319, 0.8264, 0.04594, 0.4567, 0.5089, 0.4952, 0.5298, 0.4461, 0.5513, 0.4394, 0.7086, 0.4777, 0.6274, 0.4828, 0.6291, 0.4637, 0.7087, 0.4931, 0.7223, 0.4885, 0.6304, 0.4922, 0.6295, 0.5101, 0.7199, 0.8633, 0.1555, 0.8443, 0.2527, 0.8389, 0.2537, 0.8398, 0.1634, 0.8398, 0.1634, 0.8389, 0.2537, 0.8344, 0.2541, 0.8209, 0.1613, 0.4331, 0.7382, 0.4394, 0.7086, 0.4637, 0.7087, 0.4581, 0.7387, 0.817, 0.1297, 0.8209, 0.1613, 0.8056, 0.1631, 0.8017, 0.1319, 0.8209, 0.1613, 0.8344, 0.2541, 0.8313, 0.2539, 0.8056, 0.1631, 0.4637, 0.7087, 0.4828, 0.6291, 0.4885, 0.6304, 0.4931, 0.7223, 0.1738, 0.484, 0.1384, 0.4401, 0.1986, 0.3924, 0.1738, 0.484, 0.1986, 0.3924, 0.1986, 0.4863, 0.1986, 0.5505, 0.49, 0.2159, 0.5421, 0.1569, 0.5688, 0.2101, 0.1244, 0.3733, 0.1384, 0.4401, 0.1018, 0.4222, 0.49, 0.2159, 0.4506, 0.1686, 0.4882, 0.1639, 0.06378, 0.3606, 0.1018, 0.4222, 0.04813, 0.4042, 0.1234, 0.2098, 0.0714, 0.1466, 0.1233, 0.1187, 0.4816, 0.4599, 0.4695, 0.4705, 0.4817, 0.3888, 0.4817, 0.3888, 0.4695, 0.4705, 0.445, 0.3816, 0.4389, 0.8226, 0.4043, 0.8156, 0.4331, 0.7382, 0.4581, 0.7387, 0.4389, 0.8226, 0.4581, 0.7387, 0.4908, 0.7519, 0.4852, 0.8397, 0.1986, 0.3149, 0.1986, 0.2562, 0.2717, 0.2565, 0.2667, 0.3115, 0.6897, 0.2741, 0.6847, 0.3294, 0.6394, 0.328, 0.64, 0.2723, 0.6897, 0.2741, 0.64, 0.2723, 0.6467, 0.2418, 0.6941, 0.2422, 0.2717, 0.2565, 0.1986, 0.2562, 0.1987, 0.2077, 0.2739, 0.2098, 0.64, 0.2723, 0.6394, 0.328, 0.5718, 0.3224, 0.5711, 0.2738, 0.3111, 0.255, 0.2717, 0.2565, 0.2739, 0.2098, 0.3189, 0.2142, 0.64, 0.2723, 0.5711, 0.2738, 0.5702, 0.2448, 0.6467, 0.2418, 0.2667, 0.3115, 0.2717, 0.2565, 0.3111, 0.255, 0.3136, 0.3045, 0.2739, 0.2098, 0.3259, 0.1466, 0.3189, 0.2142, 0.6766, 0.3734, 0.6982, 0.4426, 0.6469, 0.4656, 0.5718, 0.3224, 0.6394, 0.328, 0.6368, 0.374, 0.6013, 0.3734, 0.6394, 0.328, 0.6847, 0.3294, 0.6766, 0.3734, 0.6368, 0.374, 0.6601, 0.5058, 0.6469, 0.4656, 0.6764, 0.4831, 0.6826, 0.5099, 0.6469, 0.4656, 0.6601, 0.5058, 0.62, 0.5275, 0.4656, 0.3412, 0.4644, 0.2881, 0.4797, 0.3099, 0.4895, 0.3402, 0.2739, 0.2098, 0.1987, 0.2077, 0.1987, 0.1304, 0.274, 0.1187, 0.62, 0.5275, 0.671, 0.5496, 0.5923, 0.5784, 0.578, 0.5573, 0.2708, 0.05391, 0.1987, 0.06948, 0.1987, 0.006985, 0.2219, 0.007334, 0.274, 0.1187, 0.1987, 0.1304, 0.1987, 0.06948, 0.2708, 0.05391, 0.5538, 0.4554, 0.6343, 0.4538, 0.62, 0.5275, 0.5565, 0.5252, 0.1511, 0.7499, 0.1909, 0.6929, 0.2155, 0.7784, 0.1618, 0.7973, 0.1427, 0.7536, 0.08087, 0.7486, 0.1059, 0.7567, 0.1084, 0.7927, 0.05126, 0.7714, 0.06795, 0.7401, 0.07863, 0.7477, 0.671, 0.5496, 0.6671, 0.6095, 0.5872, 0.605, 0.5923, 0.5784, 0.5565, 0.5252, 0.62, 0.5275, 0.578, 0.5573, 0.557, 0.5546, 0.6941, 0.2422, 0.6467, 0.2418, 0.6489, 0.2073, 0.6868, 0.2068, 0.6467, 0.2418, 0.5702, 0.2448, 0.5688, 0.2101, 0.6489, 0.2073, 0.1986, 0.3149, 0.2667, 0.3115, 0.2649, 0.3406, 0.1986, 0.347, 0.2667, 0.3115, 0.3136, 0.3045, 0.3198, 0.3324, 0.2649, 0.3406, 0.1986, 0.347, 0.2649, 0.3406, 0.2729, 0.3733, 0.1986, 0.3924, 0.2649, 0.3406, 0.3198, 0.3324, 0.3335, 0.3606, 0.2729, 0.3733, 0.2955, 0.4222, 0.3492, 0.4042, 0.3855, 0.5045, 0.3472, 0.5174, 0.2589, 0.4402, 0.2955, 0.4222, 0.3472, 0.5174, 0.3244, 0.5309, 0.6489, 0.2073, 0.5892, 0.1541, 0.6438, 0.1545, 0.6489, 0.2073, 0.6816, 0.1542, 0.6868, 0.2068, 0.2729, 0.3733, 0.2589, 0.4402, 0.1986, 0.3924, 0.3335, 0.3606, 0.2955, 0.4222, 0.2729, 0.3733, 0.5688, 0.2101, 0.5418, 0.1409, 0.5892, 0.1541, 0.3472, 0.5174, 0.3855, 0.5045, 0.3903, 0.5225, 0.3558, 0.5327, 0.3244, 0.5309, 0.3472, 0.5174, 0.3558, 0.5327, 0.3344, 0.5454, 0.2235, 0.484, 0.2589, 0.4402, 0.3244, 0.5309, 0.2974, 0.5591, 0.5892, 0.1541, 0.5418, 0.1409, 0.5698, 0.02703, 0.6124, 0.03124, 0.6438, 0.1545, 0.5892, 0.1541, 0.6124, 0.03124, 0.6445, 0.03407, 0.6816, 0.1542, 0.6438, 0.1545, 0.6445, 0.03407, 0.6779, 0.03673, 0.9538, 0.5218, 0.9223, 0.5169, 0.9246, 0.4736, 0.9507, 0.4735, 0.9223, 0.5169, 0.8922, 0.5156, 0.8911, 0.4734, 0.9246, 0.4736, 0.2974, 0.5591, 0.3244, 0.5309, 0.3344, 0.5454, 0.3114, 0.5711, 0.6124, 0.03124, 0.5698, 0.02703, 0.5728, 0.006985, 0.6147, 0.009928, 0.6445, 0.03407, 0.6124, 0.03124, 0.6147, 0.009928, 0.6455, 0.01271, 0.6779, 0.03673, 0.6445, 0.03407, 0.6455, 0.01271, 0.6787, 0.01591, 0.7686, 0.4769, 0.7282, 0.4758, 0.732, 0.2711, 0.7682, 0.2691, 0.7986, 0.4765, 0.7686, 0.4769, 0.7682, 0.2691, 0.7936, 0.2688, 0.7974, 0.5295, 0.7712, 0.5295, 0.7686, 0.4769, 0.7986, 0.4765, 0.7712, 0.5295, 0.7337, 0.5233, 0.7282, 0.4758, 0.7686, 0.4769, 0.8334, 0.5225, 0.7974, 0.5295, 0.7986, 0.4765, 0.8374, 0.4745, 0.8922, 0.5156, 0.8513, 0.5218, 0.8544, 0.4731, 0.8911, 0.4734, 0.3031, 0.8469, 0.3128, 0.8603, 0.3076, 0.9584, 0.2967, 0.9368, 0.8374, 0.4745, 0.7986, 0.4765, 0.7936, 0.2688, 0.8291, 0.2698, 0.8911, 0.4734, 0.8544, 0.4731, 0.8733, 0.2688, 0.8967, 0.2695, 0.9246, 0.4736, 0.8911, 0.4734, 0.8967, 0.2695, 0.9185, 0.2695, 0.9507, 0.4735, 0.9246, 0.4736, 0.9185, 0.2695, 0.935, 0.2692, 0.9805, 0.1586, 0.9566, 0.157, 0.9421, 0.1222, 0.9432, 0.03473, 0.9534, 0.01289, 0.9799, 0.006985, 0.993, 0.02543, 0.993, 0.1244, 0.7081, 0.7577, 0.7081, 0.7832, 0.6848, 0.7825, 0.6848, 0.7586, 0.7081, 0.7832, 0.7116, 0.8195, 0.6854, 0.8202, 0.6848, 0.7825, 0.7116, 0.7222, 0.7081, 0.7577, 0.6848, 0.7586, 0.6853, 0.7222, 0.7116, 0.7222, 0.6853, 0.7222, 0.6917, 0.6234, 0.3338, 0.8651, 0.3483, 0.8469, 0.3483, 0.9476, 0.3339, 0.965, 0.6854, 0.8202, 0.7116, 0.8195, 0.6918, 0.9074, 0.06795, 0.7401, 0.05126, 0.7714, 0.006985, 0.7017, 0.03768, 0.6977, 0.04614, 0.7273, 0.05125, 0.7307, 0.1617, 0.799, 0.1084, 0.7927, 0.1059, 0.7567, 0.1099, 0.7571, 0.1127, 0.7578, 0.1317, 0.7576, 0.1414, 0.7541, 0.274, 0.1187, 0.2708, 0.05391, 0.3112, 0.07523, 0.3013, 0.103, 0.62, 0.5275, 0.6343, 0.4538, 0.6469, 0.4656, 0.6469, 0.4656, 0.6982, 0.4426, 0.6764, 0.4831, 0.671, 0.5496, 0.6601, 0.5058, 0.6826, 0.5099, 0.6911, 0.5407, 0.3208, 0.8329, 0.292, 0.8243, 0.3045, 0.7953, 0.3294, 0.7939, 0.5468, 0.6316, 0.5989, 0.6234, 0.605, 0.6557, 0.3663, 0.8321, 0.3208, 0.8329, 0.3294, 0.7939, 0.361, 0.8014, 0.292, 0.8243, 0.2679, 0.8148, 0.2855, 0.7887, 0.3045, 0.7953, 0.6671, 0.6095, 0.671, 0.5496, 0.6911, 0.5407, 0.7142, 0.5829, 0.3259, 0.1466, 0.274, 0.1187, 0.3013, 0.103, 0.5468, 0.6316, 0.605, 0.6557, 0.5588, 0.6729, 0.3045, 0.7953, 0.2855, 0.7887, 0.3047, 0.708, 0.32, 0.7102, 0.605, 0.6557, 0.63, 0.6587, 0.6288, 0.7455, 0.6106, 0.7436, 0.5241, 0.6799, 0.5468, 0.6316, 0.5588, 0.6729, 0.5989, 0.6234, 0.6289, 0.6285, 0.63, 0.6587, 0.605, 0.6557, 0.2679, 0.8148, 0.2312, 0.7905, 0.2855, 0.7887, 0.6106, 0.7436, 0.6288, 0.7455, 0.63, 0.7756, 0.6129, 0.7732, 0.3632, 0.7158, 0.3394, 0.708, 0.3428, 0.6765, 0.3663, 0.6844, 0.3394, 0.708, 0.32, 0.7102, 0.3239, 0.6786, 0.3428, 0.6765, 0.578, 0.7568, 0.6106, 0.7436, 0.6129, 0.7732, 0.5836, 0.7868, 0.3294, 0.7939, 0.3045, 0.7953, 0.32, 0.7102, 0.3394, 0.708, 0.361, 0.8014, 0.3294, 0.7939, 0.3394, 0.708, 0.3632, 0.7158, 0.6601, 0.5058, 0.671, 0.5496, 0.62, 0.5275, 0.5593, 0.7869, 0.5836, 0.7868, 0.5971, 0.8669, 0.581, 0.872, 0.6129, 0.7732, 0.63, 0.7756, 0.6264, 0.8655, 0.615, 0.8629, 0.3663, 0.6844, 0.3428, 0.6765, 0.3458, 0.5862, 0.3626, 0.5892, 0.3428, 0.6765, 0.3239, 0.6786, 0.332, 0.585, 0.3458, 0.5862, 0.553, 0.7573, 0.578, 0.7568, 0.5836, 0.7868, 0.5593, 0.7869, 0.32, 0.7102, 0.3047, 0.708, 0.3086, 0.6768, 0.3239, 0.6786, 0.9348, 0.93, 0.915, 0.8789, 0.927, 0.8703, 0.9377, 0.8854, 0.9348, 0.93, 0.9167, 0.9371, 0.8967, 0.8874, 0.915, 0.8789, 0.8976, 0.9457, 0.885, 0.952, 0.8578, 0.9059, 0.8692, 0.9023, 0.7282, 0.8432, 0.742, 0.8355, 0.7768, 0.8709, 0.7461, 0.8868, 0.3239, 0.6786, 0.3086, 0.6768, 0.3221, 0.5856, 0.332, 0.585, 0.5836, 0.7868, 0.6129, 0.7732, 0.615, 0.8629, 0.5971, 0.8669, 0.8692, 0.9023, 0.8578, 0.9059, 0.8513, 0.8477, 0.8585, 0.8492, 0.7461, 0.8868, 0.7768, 0.8709, 0.8064, 0.9358, 0.7783, 0.936, 0.7768, 0.8709, 0.803, 0.8559, 0.8233, 0.9357, 0.8064, 0.9358, 0.8967, 0.8874, 0.8692, 0.9023, 0.8585, 0.8492, 0.8646, 0.8347, 0.9167, 0.9371, 0.8976, 0.9457, 0.8692, 0.9023, 0.8967, 0.8874, 0.742, 0.8355, 0.7524, 0.8274, 0.803, 0.8559, 0.7768, 0.8709, 0.915, 0.8789, 0.8967, 0.8874, 0.8646, 0.8347, 0.8763, 0.8092, 0.803, 0.8559, 0.8288, 0.8586, 0.8288, 0.9354, 0.8233, 0.9357, 0.9377, 0.8854, 0.927, 0.8703, 0.9306, 0.8484, 0.9377, 0.8433, 0.7524, 0.8274, 0.7551, 0.8182, 0.7935, 0.8239, 0.7971, 0.8353, 0.803, 0.8559, 0.7524, 0.8274, 0.7971, 0.8353, 0.8097, 0.8448, 0.8288, 0.8586, 0.803, 0.8559, 0.8097, 0.8448, 0.8225, 0.8482, 0.8234, 0.8286, 0.8286, 0.823, 0.8286, 0.8335, 0.8235, 0.831, 0.7971, 0.8353, 0.7935, 0.8239, 0.8286, 0.823, 0.8234, 0.8286, 0.8097, 0.8448, 0.7971, 0.8353, 0.8234, 0.8286, 0.8235, 0.831, 0.8225, 0.8482, 0.8097, 0.8448, 0.8235, 0.831, 0.8286, 0.8335, 0.8646, 0.8347, 0.8585, 0.8492, 0.8513, 0.8477, 0.8581, 0.8189, 0.8737, 0.8027, 0.8763, 0.8092, 0.2235, 0.484, 0.1986, 0.3924, 0.2589, 0.4402, 0.2235, 0.484, 0.1986, 0.5505, 0.1986, 0.4863, 0.1986, 0.3924, 0.6489, 0.2073, 0.5688, 0.2101, 0.5892, 0.1541, 0.2729, 0.3733, 0.2955, 0.4222, 0.2589, 0.4402, 0.6489, 0.2073, 0.6438, 0.1545, 0.6816, 0.1542, 0.3335, 0.3606, 0.3492, 0.4042, 0.2955, 0.4222, 0.2739, 0.2098, 0.274, 0.1187, 0.3259, 0.1466, 0.6343, 0.4538, 0.6368, 0.374, 0.6469, 0.4656, 0.6368, 0.374, 0.6766, 0.3734, 0.6469, 0.4656, 0.5588, 0.6729, 0.578, 0.7568, 0.553, 0.7573, 0.5241, 0.6799, 0.5588, 0.6729, 0.605, 0.6557, 0.6106, 0.7436, 0.578, 0.7568, 0.2472, 0.9516, 0.2421, 0.8535, 0.2683, 0.8469, 0.2683, 0.9468, 0.1599, 0.669, 0.1277, 0.6906, 0.1252, 0.6608, 0.1277, 0.6906, 0.112, 0.7015, 0.1084, 0.6578, 0.112, 0.7015, 0.07803, 0.6755, 0.08132, 0.6714, 0.08132, 0.6714, 0.08732, 0.6652, 0.112, 0.7015, 0.08732, 0.6652, 0.1084, 0.6578, 0.112, 0.7015, 0.4831, 0.3754, 0.5049, 0.3887, 0.4817, 0.3888, 0.5049, 0.3887, 0.4831, 0.3754, 0.5045, 0.3653, 0.5241, 0.3808, 0.5049, 0.3887, 0.5178, 0.4178, 0.5532, 0.4376, 0.5538, 0.4554, 0.4816, 0.4599, 0.4817, 0.3888, 0.5532, 0.4376, 0.5178, 0.4178, 0.5347, 0.4052, 0.5611, 0.42, 0.4656, 0.3412, 0.4831, 0.3754, 0.4817, 0.3888, 0.445, 0.3816, 0.4504, 0.3366, 0.4831, 0.3754, 0.4656, 0.3412, 0.4895, 0.3402, 0.5045, 0.3653, 0.5532, 0.4376, 0.601, 0.4229, 0.6013, 0.3734, 0.6368, 0.374, 0.6343, 0.4538, 0.5538, 0.4554, 0.5653, 0.3442, 0.5607, 0.381, 0.5241, 0.3808, 0.5045, 0.3653, 0.5078, 0.3426, 0.5078, 0.3426, 0.5045, 0.3653, 0.4895, 0.3402, 0.5607, 0.381, 0.5611, 0.42, 0.5347, 0.4052, 0.5241, 0.3808, 0.5607, 0.381, 0.5879, 0.3836, 0.5855, 0.4079, 0.5611, 0.42, 0.5879, 0.3836, 0.5607, 0.381, 0.5653, 0.3442, 0.5336, 0.3123, 0.5653, 0.3442, 0.5078, 0.3426, 0.5108, 0.3012, 0.4895, 0.3402, 0.4797, 0.3099, 0.5108, 0.3012, 0.5078, 0.3426, 0.4644, 0.2881, 0.5076, 0.2735, 0.5108, 0.3012, 0.4797, 0.3099, 0.5076, 0.2735, 0.5346, 0.2848, 0.5336, 0.3123, 0.5108, 0.3012, 0.5178, 0.4178, 0.5049, 0.3887, 0.5241, 0.3808, 0.5347, 0.4052, 0.6013, 0.3734, 0.601, 0.4229, 0.5855, 0.4079, 0.5879, 0.3836, 0.07803, 0.6755, 0.112, 0.7015, 0.07291, 0.6973, 0.112, 0.7015, 0.07824, 0.7139, 0.07291, 0.6973, 0.07824, 0.7139, 0.07247, 0.7086, 0.07291, 0.6973, 0.112, 0.7015, 0.122, 0.714, 0.1041, 0.7327, 0.122, 0.714, 0.1338, 0.7364, 0.1041, 0.7327, 0.1041, 0.7327, 0.08827, 0.7232, 0.112, 0.7015, 0.08827, 0.7232, 0.08568, 0.7214, 0.112, 0.7015, 0.2793, 0.7292, 0.2543, 0.6958, 0.2362, 0.6979, 0.2277, 0.7296, 0.2402, 0.7692, 0.2629, 0.7729, 0.3372, 0.02175, 0.2827, 0.01624, 0.2824, 0.02272, 0.3658, 0.2898, 0.3978, 0.2898, 0.3978, 0.312, 0.3431, 0.312, 0.3978, 0.06818, 0.3978, 0.01141, 0.3711, 0.01141, 0.3711, 0.06818, 0.3978, 0.01141, 0.3978, 0.06818, 0.3711, 0.06818, 0.3711, 0.01141, 0.3431, 0.09035, 0.3978, 0.09035, 0.3978, 0.1125, 0.3658, 0.1125, 0.3658, 0.1125, 0.3978, 0.1125, 0.3978, 0.1347, 0.3431, 0.1347, 0.3431, 0.1347, 0.3978, 0.1347, 0.3978, 0.1568, 0.3658, 0.1568, 0.3658, 0.1568, 0.3978, 0.1568, 0.3978, 0.179, 0.3431, 0.179, 0.3431, 0.179, 0.3978, 0.179, 0.3978, 0.2012, 0.3658, 0.2012, 0.3658, 0.2012, 0.3978, 0.2012, 0.3978, 0.2233, 0.3431, 0.2233, 0.3431, 0.2233, 0.3978, 0.2233, 0.3978, 0.2455, 0.3658, 0.2455, 0.3658, 0.2455, 0.3978, 0.2455, 0.3978, 0.2677, 0.3431, 0.2677, 0.3431, 0.2677, 0.3978, 0.2677, 0.3978, 0.2898, 0.3658, 0.2898, 0.3978, 0.3342, 0.3978, 0.3563, 0.3431, 0.3563, 0.3658, 0.3342, 0.3978, 0.3563, 0.3978, 0.3342, 0.3658, 0.3342, 0.3431, 0.3563, 0.3978, 0.3342, 0.3978, 0.312, 0.3431, 0.312, 0.3658, 0.3342, 0.3978, 0.312, 0.3978, 0.2898, 0.3658, 0.2898, 0.3431, 0.312, 0.3978, 0.2898, 0.3978, 0.2677, 0.3431, 0.2677, 0.3658, 0.2898, 0.3978, 0.2677, 0.3978, 0.2455, 0.3658, 0.2455, 0.3431, 0.2677, 0.3978, 0.2455, 0.3978, 0.2233, 0.3431, 0.2233, 0.3658, 0.2455, 0.3978, 0.2233, 0.3978, 0.2012, 0.3658, 0.2012, 0.3431, 0.2233, 0.3978, 0.2012, 0.3978, 0.179, 0.3431, 0.179, 0.3658, 0.2012, 0.3978, 0.179, 0.3978, 0.1568, 0.3658, 0.1568, 0.3431, 0.179, 0.3978, 0.1568, 0.3978, 0.1347, 0.3431, 0.1347, 0.3658, 0.1568, 0.3978, 0.1347, 0.3978, 0.1125, 0.3658, 0.1125, 0.3431, 0.1347, 0.3978, 0.1125, 0.3978, 0.09035, 0.3431, 0.09035, 0.3658, 0.1125, 0.3978, 0.09035, 0.3978, 0.06818, 0.3711, 0.06818, 0.3431, 0.09035, 0.3945, 0.3903, 0.401, 0.3903, 0.401, 0.4471, 0.3945, 0.4471, 0.4193, 0.3449, 0.4193, 0.3227, 0.4193, 0.3006, 0.4193, 0.2784, 0.4193, 0.2562, 0.4193, 0.2341, 0.4193, 0.2119, 0.4193, 0.1898, 0.4193, 0.1676, 0.4193, 0.1454, 0.4193, 0.1233, 0.4193, 0.1011, 0.4193, 0.07892, 0.4193, 0.02215, 0.4128, 0.02215, 0.4128, 0.07892, 0.4128, 0.1011, 0.4128, 0.1233, 0.4128, 0.1454, 0.4128, 0.1676, 0.4128, 0.1898, 0.4128, 0.2119, 0.4128, 0.2341, 0.4128, 0.2562, 0.4128, 0.2784, 0.4128, 0.3006, 0.4128, 0.3227, 0.4128, 0.3449, 0.4128, 0.3671, 0.4193, 0.3671, 0.3431, 0.312, 0.3978, 0.312, 0.3978, 0.3342, 0.3658, 0.3342, 0.3711, 0.06818, 0.3978, 0.09035, 0.3431, 0.09035, 0.3978, 0.4796, 0.3945, 0.4516, 0.401, 0.4516, 0.3711, 0.06818, 0.3978, 0.06818, 0.3978, 0.09035])
me_killer_01.materials.append(mat_killer_01)
me_killer_01.update()
me_killer_01.normals_split_custom_set([tuple(v) for v in zip(*[iter([-0.4959, 0.7151, -0.4927, -0.1892, 0.8638, -0.4669, 0.1951, 0.5204, -0.8313, -0.02324, 0.2428, -0.9698, -0.6348, 0.07166, -0.7693, -0.5159, 0.3945, -0.7604, 0.3597, 0.421, -0.8327, 0.5416, 0.3704, -0.7546, -0.1113, 0.7744, -0.6228, -0.1424, 0.3409, -0.9292, -0.1424, 0.3409, -0.9292, -0.425, 0.6038, -0.6744, -0.1113, 0.7744, -0.6228, 0.1951, 0.5204, -0.8313, -0.6332, -0.5585, 0.5358, -0.7592, -0.6508, 0.007126, -1.846e-07, -0.9982, 0.05918, -3.269e-06, -0.7064, 0.7078, -0.7592, -0.6508, 0.007126, -0.6011, -0.6026, -0.525, 0.0003432, -0.7444, -0.6677, -1.846e-07, -0.9982, 0.05918, -0.9364, 0.1672, 0.3085, -0.7816, -0.2096, 0.5874, -0.5459, -0.1453, 0.8252, -0.6221, 0.3999, 0.6731, -0.9364, 0.1672, 0.3085, -0.4959, 0.7151, -0.4927, -0.6779, 0.3905, -0.6228, -0.7816, -0.2096, 0.5874, -0.6779, 0.3905, -0.6228, -0.6486, 0.2913, -0.7032, -0.7592, -0.6508, 0.007126, -0.6332, -0.5585, 0.5358, -0.7816, -0.2096, 0.5874, -0.7816, -0.2096, 0.5874, -0.6332, -0.5585, 0.5358, -3.269e-06, -0.7064, 0.7078, -0.4192, -0.8082, 0.4137, -0.554, -0.7472, 0.3671, -0.554, -0.7472, 0.3671, -0.7583, -0.542, 0.3624, -0.8018, -0.3538, 0.4815, -0.8018, -0.3538, 0.4815, -0.8457, -0.1828, 0.5014, -0.7984, 0.04961, 0.6001, 0.01066, 0.579, 0.8153, -0.06908, 0.9231, -0.3783, -0.6394, 0.6202, -0.4544, -0.6221, 0.3999, 0.6731, -4.858e-05, -0.1592, 0.9872, 0.01066, 0.579, 0.8153, -0.6221, 0.3999, 0.6731, -0.5459, -0.1453, 0.8252, -0.9364, 0.1672, 0.3085, -0.1892, 0.8638, -0.4669, -0.4959, 0.7151, -0.4927, -0.05323, -0.0172, 0.9984, -4.858e-05, -0.1592, 0.9872, -0.5459, -0.1453, 0.8252, -0.7816, -0.2096, 0.5874, -0.7984, 0.04961, 0.6001, -0.8139, 0.06177, 0.5778, -0.7546, 0.293, 0.5871, -0.4275, 0.5073, 0.7483, -0.4275, 0.5073, 0.7483, 0.6332, -0.5585, 0.5358, -3.269e-06, -0.7064, 0.7078, -1.846e-07, -0.9982, 0.05918, 0.7564, -0.654, 0.009074, 0.7564, -0.654, 0.009074, -1.846e-07, -0.9982, 0.05918, 0.0003432, -0.7444, -0.6677, 0.6105, -0.5901, -0.5283, 0.9383, 0.168, 0.3022, 0.6326, 0.3967, 0.6652, 0.5458, -0.1454, 0.8252, 0.7834, -0.2018, 0.5878, 0.3377, 0.8802, -0.3335, 0.9383, 0.168, 0.3022, 0.7834, -0.2018, 0.5878, 0.9963, -0.08428, -0.01748, 0.4342, 0.6971, -0.5706, 0.6332, -0.1014, -0.7673, 0.5416, 0.3704, -0.7546, 0.7564, -0.654, 0.009074, 0.7834, -0.2018, 0.5878, 0.6332, -0.5585, 0.5358, 0.7564, -0.654, 0.009074, 0.9963, -0.08428, -0.01748, -0.4192, -0.8082, 0.4137, -3.269e-06, -0.7064, 0.7078, 0.6332, -0.5585, 0.5358, 0.7834, -0.2018, 0.5878, 0.7977, 0.05317, 0.6007, 0.8449, -0.1813, 0.5032, 0.8018, -0.3538, 0.4815, 0.8018, -0.3538, 0.4815, 0.7583, -0.542, 0.3624, 0.554, -0.7472, 0.3671, 0.554, -0.7472, 0.3671, 0.2024, -0.9727, 0.1136, 0.01066, 0.579, 0.8153, 0.6326, 0.3967, 0.6652, 0.4907, 0.6759, -0.5499, -0.06908, 0.9231, -0.3783, -4.858e-05, -0.1592, 0.9872, 0.5458, -0.1454, 0.8252, 0.6326, 0.3967, 0.6652, 0.01066, 0.579, 0.8153, 0.8134, 0.06547, 0.5781, 0.7977, 0.05317, 0.6007, 0.7834, -0.2018, 0.5878, 0.5458, -0.1454, 0.8252, -4.858e-05, -0.1592, 0.9872, -0.05323, -0.0172, 0.9984, 0.4286, 0.5095, 0.7462, 0.4394, 0.501, 0.7456, 0.7527, 0.2796, 0.596, 0.8134, 0.06547, 0.5781, -0.1892, 0.8638, -0.4669, -0.9364, 0.1672, 0.3085, -0.6221, 0.3999, 0.6731, -0.6394, 0.6202, -0.4544, -0.4119, 0.6111, -0.676, -0.5159, 0.3945, -0.7604, -0.6348, 0.07166, -0.7693, -0.6011, -0.6026, -0.525, -0.7592, -0.6508, 0.007126, -0.6486, 0.2913, -0.7032, -0.4119, 0.6111, -0.676, -0.6394, 0.6202, -0.4544, -0.06908, 0.9231, -0.3783, 0.4907, 0.6759, -0.5499, 0.4899, 0.4477, -0.748, -0.8271, 0.004278, -0.5621, -0.425, 0.6038, -0.6744, -0.1424, 0.3409, -0.9292, -0.1424, 0.3409, -0.9292, 0.1951, 0.5204, -0.8313, 0.3377, 0.8802, -0.3335, -0.8271, 0.004278, -0.5621, 0.9383, 0.168, 0.3022, -0.8271, 0.004278, -0.5621, 0.4899, 0.4477, -0.748, 0.9383, 0.168, 0.3022, 0.4899, 0.4477, -0.748, 0.4907, 0.6759, -0.5499, 0.6326, 0.3967, 0.6652, 0.9383, 0.168, 0.3022, -0.6348, 0.07166, -0.7693, -0.02324, 0.2428, -0.9698, 0.0003432, -0.7444, -0.6677, -0.6011, -0.6026, -0.525, -0.02324, 0.2428, -0.9698, 0.6332, -0.1014, -0.7673, 0.6105, -0.5901, -0.5283, 0.0003432, -0.7444, -0.6677, 0.3597, 0.421, -0.8327, 0.9963, -0.08428, -0.01748, 0.5416, 0.3704, -0.7546, 0.9963, -0.08428, -0.01748, 0.7564, -0.654, 0.009074, 0.5416, 0.3704, -0.7546, 0.7564, -0.654, 0.009074, 0.6105, -0.5901, -0.5283, 0.6332, -0.1014, -0.7673, 0.4342, 0.6971, -0.5706, 0.9963, -0.08428, -0.01748, 0.3597, 0.421, -0.8327, 2.493e-09, -0.9985, -0.05398, -0.6614, -0.7495, -0.02675, -0.6948, -0.7128, -0.09565, -4.852e-09, -0.9901, -0.14, -0.9823, 0.09316, -0.1627, -0.3347, 0.8498, 0.4072, -1.0, -0.006379, -0.005767, -0.9823, 0.09316, -0.1627, -0.9974, -0.06812, -0.02298, -0.697, 0.7168, 0.01973, -0.6967, 0.6613, -0.278, -0.6948, -0.7128, -0.09565, -0.6998, -0.7045, 0.1186, 3.869e-08, -0.9919, 0.1267, -4.852e-09, -0.9901, -0.14, -0.6967, 0.6613, -0.278, 0.003283, 0.9943, 0.1065, -0.369, 0.8301, -0.418, -0.5057, 0.7548, -0.4178, -1.0, -0.006379, -0.005767, -0.9939, 0.02542, 0.1072, -0.6998, -0.7045, 0.1186, -0.6948, -0.7128, -0.09565, -0.6967, 0.6613, -0.278, -0.697, 0.7168, 0.01973, -3.961e-08, 0.9887, 0.1498, 0.003283, 0.9943, 0.1065, -0.6614, -0.7495, -0.02675, -0.9823, 0.09316, -0.1627, -1.0, -0.006379, -0.005767, -0.6948, -0.7128, -0.09565, -0.6998, -0.7045, 0.1186, -0.9939, 0.02542, 0.1072, -0.7131, -0.03014, 0.7005, -0.9939, 0.02542, 0.1072, -0.6725, 0.7377, 0.06007, -0.7131, -0.03014, 0.7005, -0.416, 0.5572, 0.7187, 0.08819, 0.8088, 0.5814, 0.09291, 0.5692, 0.8169, -0.5866, 0.6399, 0.4964, -0.369, 0.8301, -0.418, -0.3512, 0.8973, -0.2675, -0.5996, 0.7664, -0.2304, -0.6223, 0.6558, -0.4274, -0.3807, 0.8608, -0.3378, -0.4482, 0.815, -0.3672, -0.448, 0.7802, 0.4366, -0.6725, 0.7377, 0.06007, -0.6725, 0.7377, 0.06007, -0.2526, 0.7689, -0.5873, -0.3807, 0.8608, -0.3378, -0.5057, 0.7548, -0.4178, -0.369, 0.8301, -0.418, -0.6223, 0.6558, -0.4274, -0.6141, 0.6518, -0.4449, -0.6998, -0.7045, 0.1186, -0.4715, -0.8598, 0.196, 3.075e-08, -0.995, 0.09994, 3.869e-08, -0.9919, 0.1267, -0.2526, 0.7689, -0.5873, -0.3563, 0.8223, -0.4438, -0.7582, 0.2576, -0.5989, -0.4861, 0.2319, -0.8426, -0.4082, -0.6441, -0.647, -0.5935, -0.536, -0.6004, -2.857e-07, -0.8283, -0.5604, -5.916e-08, -0.9066, -0.4221, -0.4715, -0.8598, 0.196, -0.4082, -0.6441, -0.647, -5.916e-08, -0.9066, -0.4221, 3.075e-08, -0.995, 0.09994, 0.006953, 0.9948, -0.1016, -2.495e-08, 0.8513, -0.5246, -0.2526, 0.7689, -0.5873, -0.5055, 0.8624, -0.02723, -0.4275, 0.5073, 0.7483, -0.7546, 0.293, 0.5871, -0.3563, 0.8223, -0.4438, 0.005201, 0.9457, -0.3251, 0.4286, 0.5095, 0.7462, -0.05323, -0.0172, 0.9984, -0.4275, 0.5073, 0.7483, -0.5935, -0.536, -0.6004, -0.7582, 0.2576, -0.5989, -0.8457, -0.1828, 0.5014, -0.8018, -0.3538, 0.4815, -0.8018, -0.3538, 0.4815, -0.7583, -0.542, 0.3624, -0.4861, 0.2319, -0.8426, -0.7582, 0.2576, -0.5989, -0.5935, -0.536, -0.6004, -0.4082, -0.6441, -0.647, -2.495e-08, 0.8513, -0.5246, 0.005201, 0.9457, -0.3251, -0.3563, 0.8223, -0.4438, -0.2526, 0.7689, -0.5873, -0.9974, -0.06812, -0.02298, -0.9967, 0.0009349, -0.08073, -0.6423, 0.7631, -0.07143, -0.697, 0.7168, 0.01973, -0.697, 0.7168, 0.01973, -0.6423, 0.7631, -0.07143, 2.523e-08, 0.9899, 0.1417, -3.961e-08, 0.9887, 0.1498, 2.493e-09, -0.9985, -0.05398, 2.393e-09, -0.9911, 0.133, -0.5511, -0.8278, 0.105, -0.6614, -0.7495, -0.02675, -0.6614, -0.7495, -0.02675, -0.5511, -0.8278, 0.105, -0.9974, -0.06812, -0.02298, -0.9823, 0.09316, -0.1627, 2.393e-09, -0.9911, 0.133, -7.398e-09, -0.9608, 0.2774, -0.5398, -0.838, 0.0797, -0.5511, -0.8278, 0.105, -0.5511, -0.8278, 0.105, -0.5398, -0.838, 0.0797, -0.9967, 0.0009349, -0.08073, -0.9974, -0.06812, -0.02298, -0.5576, -0.8273, 0.06878, -0.5348, -0.839, 0.1007, -0.9956, 0.001692, 0.09396, -0.9993, 0.03216, 0.02048, 0.4393, -0.8675, 0.2332, 0.515, -0.8499, 0.1115, -0.5348, -0.839, 0.1007, -0.5576, -0.8273, 0.06878, -0.6423, 0.7631, -0.07143, -0.5772, 0.8166, -0.007682, 0.3953, 0.9071, 0.1444, -0.6423, 0.7631, -0.07143, -0.9967, 0.0009349, -0.08073, -0.9993, 0.03216, 0.02048, -0.5398, -0.838, 0.0797, -7.398e-09, -0.9608, 0.2774, 0.4393, -0.8675, 0.2332, -0.9967, 0.0009349, -0.08073, -0.5398, -0.838, 0.0797, -0.5576, -0.8273, 0.06878, 2.523e-08, 0.9899, 0.1417, 0.3953, 0.9071, 0.1444, 0.9739, 0.009673, 0.2266, -0.5348, -0.839, 0.1007, -0.524, -0.8484, 0.07517, -0.9976, -0.06143, 0.0306, -0.9956, 0.001692, 0.09396, 0.515, -0.8499, 0.1115, 0.5038, -0.8601, 0.0799, -0.524, -0.8484, 0.07517, -0.5348, -0.839, 0.1007, 0.9739, 0.009673, 0.2266, 0.9939, 0.01935, 0.1082, 0.515, -0.8499, 0.1115, 0.4393, -0.8675, 0.2332, 0.3953, 0.9071, 0.1444, 0.4232, 0.895, 0.1414, 0.9939, 0.01935, 0.1082, 0.9739, 0.009673, 0.2266, -0.5772, 0.8166, -0.007682, -0.6004, 0.7913, 0.1155, 0.4232, 0.895, 0.1414, 0.3953, 0.9071, 0.1444, -0.9993, 0.03216, 0.02048, -0.9956, 0.001692, 0.09396, -0.6004, 0.7913, 0.1155, -0.5772, 0.8166, -0.007682, -0.9976, -0.06143, 0.0306, -0.9984, 0.05709, -0.00247, -0.5807, 0.8141, 0.002031, -0.608, 0.7916, 0.06038, -0.608, 0.7916, 0.06038, -0.5807, 0.8141, 0.002031, 0.3941, 0.9191, 0.003659, 0.4167, 0.9065, 0.06728, 0.9939, 0.01935, 0.1082, 0.9994, -0.0145, 0.0309, 0.5038, -0.8601, 0.0799, 0.515, -0.8499, 0.1115, 0.4232, 0.895, 0.1414, 0.4167, 0.9065, 0.06728, 0.9994, -0.0145, 0.0309, 0.9939, 0.01935, 0.1082, -0.6004, 0.7913, 0.1155, -0.608, 0.7916, 0.06038, 0.4167, 0.9065, 0.06728, 0.4232, 0.895, 0.1414, -0.9956, 0.001692, 0.09396, -0.9976, -0.06143, 0.0306, -0.608, 0.7916, 0.06038, -0.6004, 0.7913, 0.1155, -0.5501, -0.8343, 0.03763, -0.5847, -0.811, -0.02105, -0.9913, -0.01768, -0.1304, -0.9984, 0.05709, -0.00247, 0.538, -0.8421, 0.03699, 0.5765, -0.8168, -0.02051, -0.5847, -0.811, -0.02105, -0.5501, -0.8343, 0.03763, 0.5038, -0.8601, 0.0799, 0.538, -0.8421, 0.03699, -0.5501, -0.8343, 0.03763, -0.524, -0.8484, 0.07517, -0.524, -0.8484, 0.07517, -0.5501, -0.8343, 0.03763, -0.9984, 0.05709, -0.00247, -0.9976, -0.06143, 0.0306, 0.9994, -0.0145, 0.0309, 0.9957, 0.09289, -0.003499, 0.538, -0.8421, 0.03699, 0.5038, -0.8601, 0.0799, 0.4167, 0.9065, 0.06728, 0.3941, 0.9191, 0.003659, 0.9957, 0.09289, -0.003499, 0.9994, -0.0145, 0.0309, -0.9913, -0.01768, -0.1304, -0.883, 0.3971, 0.2504, -0.4704, 0.8756, 0.1095, -0.4898, 0.6167, -0.6162, 0.9957, 0.09289, -0.003499, 0.9912, 0.02241, -0.1307, 0.5765, -0.8168, -0.02051, 0.538, -0.8421, 0.03699, 0.3941, 0.9191, 0.003659, 0.297, 0.6399, -0.7087, 0.9912, 0.02241, -0.1307, 0.9957, 0.09289, -0.003499, -0.5807, 0.8141, 0.002031, -0.4898, 0.6167, -0.6162, 0.297, 0.6399, -0.7087, 0.3941, 0.9191, 0.003659, -0.9984, 0.05709, -0.00247, -0.9913, -0.01768, -0.1304, -0.4898, 0.6167, -0.6162, -0.5807, 0.8141, 0.002031, 0.8547, 0.4814, 0.1945, 0.2709, 0.956, 0.1124, -0.4704, 0.8756, 0.1095, -0.883, 0.3971, 0.2504, -0.7657, -0.1422, 0.6273, -0.4707, -0.6675, 0.5769, 0.4622, -0.6846, 0.5636, 0.7671, -0.1093, 0.6322, 0.5765, -0.8168, -0.02051, 0.4622, -0.6846, 0.5636, -0.4707, -0.6675, 0.5769, -0.5847, -0.811, -0.02105, -0.5847, -0.811, -0.02105, -0.4707, -0.6675, 0.5769, -0.7657, -0.1422, 0.6273, -0.9913, -0.01768, -0.1304, 0.9912, 0.02241, -0.1307, 0.7671, -0.1093, 0.6322, 0.4622, -0.6846, 0.5636, 0.5765, -0.8168, -0.02051, 0.9912, 0.02241, -0.1307, 0.8547, 0.4814, 0.1945, 0.7671, -0.1093, 0.6322, 0.297, 0.6399, -0.7087, 0.2709, 0.956, 0.1124, 0.8547, 0.4814, 0.1945, 0.9912, 0.02241, -0.1307, -0.297, 0.6399, -0.7087, -0.2709, 0.956, 0.1124, 0.4704, 0.8756, 0.1095, 0.4898, 0.6167, -0.6162, -0.7657, -0.1422, 0.6273, -0.883, 0.3971, 0.2504, -0.9913, -0.01768, -0.1304, 0.2024, -0.9727, 0.1136, -2.857e-07, -0.8283, -0.5604, -0.5935, -0.536, -0.6004, -0.7583, -0.542, 0.3624, -0.554, -0.7472, 0.3671, -0.554, -0.7472, 0.3671, -0.4192, -0.8082, 0.4137, -0.7582, 0.2576, -0.5989, -0.3563, 0.8223, -0.4438, -0.7546, 0.293, 0.5871, -0.8139, 0.06177, 0.5778, -0.7984, 0.04961, 0.6001, -0.8457, -0.1828, 0.5014, -0.4715, -0.8598, 0.196, -0.3591, -0.8644, 0.3518, -0.4369, -0.7159, -0.5446, -0.4082, -0.6441, -0.647, -0.2526, 0.7689, -0.5873, -0.6725, 0.7377, 0.06007, -0.5055, 0.8624, -0.02723, -0.6725, 0.7377, 0.06007, -0.448, 0.7802, 0.4366, -0.7131, -0.03014, 0.7005, -0.4861, 0.2319, -0.8426, -0.541, 0.183, -0.8208, -0.4482, 0.815, -0.3672, -0.3807, 0.8608, -0.3378, -0.541, 0.183, -0.8208, -0.5555, 0.1005, -0.8254, -0.3908, 0.8484, -0.357, -0.4482, 0.815, -0.3672, -0.7131, -0.03014, 0.7005, -0.09971, -0.9552, 0.2787, -0.3591, -0.8644, 0.3518, -0.4369, -0.7159, -0.5446, -0.3977, -0.6924, -0.602, -0.5555, 0.1005, -0.8254, -0.541, 0.183, -0.8208, -0.4482, 0.815, -0.3672, -0.3908, 0.8484, -0.357, -0.08086, 0.93, 0.3584, -0.448, 0.7802, 0.4366, -0.4082, -0.6441, -0.647, -0.4369, -0.7159, -0.5446, -0.541, 0.183, -0.8208, -0.4861, 0.2319, -0.8426, -0.7131, -0.03014, 0.7005, -0.3591, -0.8644, 0.3518, -0.4715, -0.8598, 0.196, -0.7131, -0.03014, 0.7005, 0.3007, 0.1118, 0.9471, -0.09971, -0.9552, 0.2787, -0.3908, 0.8484, -0.357, -0.2562, 0.8769, -0.4066, 0.1612, 0.9496, 0.2689, -0.08086, 0.93, 0.3584, -0.09971, -0.9552, 0.2787, 0.1288, -0.9673, 0.2187, -0.372, -0.6991, -0.6106, -0.3977, -0.6924, -0.602, -0.08086, 0.93, 0.3584, 0.3007, 0.1118, 0.9471, -0.7131, -0.03014, 0.7005, -0.3591, -0.8644, 0.3518, -0.09971, -0.9552, 0.2787, -0.3977, -0.6924, -0.602, -0.4369, -0.7159, -0.5446, -0.448, 0.7802, 0.4366, -0.08086, 0.93, 0.3584, -0.7131, -0.03014, 0.7005, 0.1288, -0.9673, 0.2187, 0.09463, -0.9597, 0.2646, -0.4307, -0.7201, -0.544, -0.372, -0.6991, -0.6106, -0.372, -0.6991, -0.6106, -0.4307, -0.7201, -0.544, -0.5677, 0.09868, -0.8173, -0.509, 0.1164, -0.8528, -0.509, 0.1164, -0.8528, -0.5677, 0.09868, -0.8173, -0.2223, 0.8675, -0.445, -0.2562, 0.8769, -0.4066, 0.54, 0.1101, 0.8344, 0.5043, 0.07228, 0.8605, 0.09463, -0.9597, 0.2646, 0.1288, -0.9673, 0.2187, -0.5555, 0.1005, -0.8254, -0.509, 0.1164, -0.8528, -0.2562, 0.8769, -0.4066, -0.3908, 0.8484, -0.357, -0.3977, -0.6924, -0.602, -0.372, -0.6991, -0.6106, -0.509, 0.1164, -0.8528, -0.5555, 0.1005, -0.8254, -0.3807, 0.8608, -0.3378, -0.2526, 0.7689, -0.5873, -0.4861, 0.2319, -0.8426, 0.2362, 0.9364, 0.2596, -0.2982, 0.7402, 0.6026, -0.1127, 0.07799, 0.9906, 0.5043, 0.07228, 0.8605, 0.09463, -0.9597, 0.2646, -0.3973, -0.6875, 0.6078, -0.842, -0.5392, -0.01975, -0.4307, -0.7201, -0.544, -0.4307, -0.7201, -0.544, -0.842, -0.5392, -0.01975, -0.9853, 0.09633, -0.141, -0.5677, 0.09868, -0.8173, -0.5677, 0.09868, -0.8173, -0.9853, 0.09633, -0.141, -0.7089, 0.7031, 0.05567, -0.2223, 0.8675, -0.445, 0.1612, 0.9496, 0.2689, 0.2362, 0.9364, 0.2596, 0.5043, 0.07228, 0.8605, 0.54, 0.1101, 0.8344, -0.2562, 0.8769, -0.4066, -0.2223, 0.8675, -0.445, 0.2362, 0.9364, 0.2596, 0.1612, 0.9496, 0.2689, -0.2223, 0.8675, -0.445, -0.7089, 0.7031, 0.05567, -0.2982, 0.7402, 0.6026, 0.2362, 0.9364, 0.2596, 0.5043, 0.07228, 0.8605, -0.1127, 0.07799, 0.9906, -0.3973, -0.6875, 0.6078, 0.09463, -0.9597, 0.2646, 0.9739, 0.009673, 0.2266, 0.4393, -0.8675, 0.2332, -7.398e-09, -0.9608, 0.2774, 0.9739, 0.009673, 0.2266, -7.398e-09, -0.9608, 0.2774, 0.0, 0.0, 1.0, 2.523e-08, 0.9899, 0.1417, -0.6423, 0.7631, -0.07143, 0.3953, 0.9071, 0.1444, 2.523e-08, 0.9899, 0.1417, -0.5398, -0.838, 0.0797, 0.4393, -0.8675, 0.2332, -0.5576, -0.8273, 0.06878, -0.6423, 0.7631, -0.07143, -0.9993, 0.03216, 0.02048, -0.5772, 0.8166, -0.007682, -0.9967, 0.0009349, -0.08073, -0.5576, -0.8273, 0.06878, -0.9993, 0.03216, 0.02048, -0.6998, -0.7045, 0.1186, -0.7131, -0.03014, 0.7005, -0.4715, -0.8598, 0.196, -0.5055, 0.8624, -0.02723, -0.6725, 0.7377, 0.06007, -0.6894, 0.7131, 0.1272, -0.6894, 0.7131, 0.1272, -0.6725, 0.7377, 0.06007, -0.9939, 0.02542, 0.1072, 0.3007, 0.1118, 0.9471, -0.08086, 0.93, 0.3584, 0.1612, 0.9496, 0.2689, 0.54, 0.1101, 0.8344, 0.3007, 0.1118, 0.9471, 0.54, 0.1101, 0.8344, 0.1288, -0.9673, 0.2187, -0.09971, -0.9552, 0.2787, 2.493e-09, -0.9985, -0.05398, -4.852e-09, -0.9901, -0.14, 0.6948, -0.7128, -0.09565, 0.6614, -0.7495, -0.02675, 0.9999, -0.01621, 0.0009363, 0.9999, -0.01116, -0.01041, 0.7288, 0.6841, 0.02821, 0.6948, 0.717, 0.05545, 0.9999, -0.01621, 0.0009363, 0.6948, 0.717, 0.05545, 0.697, 0.7168, 0.01973, 0.9974, -0.06812, -0.02298, 0.6948, -0.7128, -0.09565, -4.852e-09, -0.9901, -0.14, 3.869e-08, -0.9919, 0.1267, 0.6998, -0.7045, 0.1186, 0.6948, 0.717, 0.05545, 0.7288, 0.6841, 0.02821, -0.369, 0.8301, -0.418, 0.003283, 0.9943, 0.1065, 0.9999, -0.01116, -0.01041, 0.6948, -0.7128, -0.09565, 0.6998, -0.7045, 0.1186, 0.9942, 0.02361, 0.1051, 0.6948, 0.717, 0.05545, 0.003283, 0.9943, 0.1065, -3.961e-08, 0.9887, 0.1498, 0.697, 0.7168, 0.01973, 0.6614, -0.7495, -0.02675, 0.6948, -0.7128, -0.09565, 0.9999, -0.01116, -0.01041, 0.9999, -0.01621, 0.0009363, 0.6998, -0.7045, 0.1186, 0.7131, -0.03014, 0.7005, 0.9942, 0.02361, 0.1051, 0.9942, 0.02361, 0.1051, 0.7131, -0.03014, 0.7005, 0.6725, 0.7377, 0.06007, -0.369, 0.8301, -0.418, 0.7288, 0.6841, 0.02821, 0.7034, 0.698, 0.1343, -0.3512, 0.8973, -0.2675, 0.7288, 0.6841, 0.02821, 0.9999, -0.01116, -0.01041, 0.9942, 0.02361, 0.1051, 0.7034, 0.698, 0.1343, 0.3807, 0.8608, -0.3378, 0.6725, 0.7377, 0.06007, 0.448, 0.7802, 0.4366, 0.4482, 0.815, -0.3672, 0.6725, 0.7377, 0.06007, 0.3807, 0.8608, -0.3378, 0.2526, 0.7689, -0.5873, -0.3347, 0.8498, 0.4072, -0.9823, 0.09316, -0.1627, -0.3231, 0.9346, -0.1486, -0.2321, 0.8356, 0.4979, 0.6998, -0.7045, 0.1186, 3.869e-08, -0.9919, 0.1267, 3.075e-08, -0.995, 0.09994, 0.4715, -0.8598, 0.196, 0.2526, 0.7689, -0.5873, 0.4861, 0.2319, -0.8426, 0.7573, 0.2596, -0.5992, 0.3589, 0.8216, -0.4428, 0.4082, -0.6441, -0.647, -5.916e-08, -0.9066, -0.4221, -2.857e-07, -0.8283, -0.5604, 0.5935, -0.536, -0.6004, 0.4715, -0.8598, 0.196, 3.075e-08, -0.995, 0.09994, -5.916e-08, -0.9066, -0.4221, 0.4082, -0.6441, -0.647, 0.006953, 0.9948, -0.1016, 0.5111, 0.859, -0.03073, 0.2526, 0.7689, -0.5873, -2.495e-08, 0.8513, -0.5246, 0.4394, 0.501, 0.7456, 0.4286, 0.5095, 0.7462, 0.005201, 0.9457, -0.3251, 0.3589, 0.8216, -0.4428, 0.7527, 0.2796, 0.596, 0.8018, -0.3538, 0.4815, 0.8449, -0.1813, 0.5032, 0.7573, 0.2596, -0.5992, 0.5935, -0.536, -0.6004, 0.7583, -0.542, 0.3624, 0.8018, -0.3538, 0.4815, 0.4861, 0.2319, -0.8426, 0.4082, -0.6441, -0.647, 0.5935, -0.536, -0.6004, 0.7573, 0.2596, -0.5992, -2.495e-08, 0.8513, -0.5246, 0.2526, 0.7689, -0.5873, 0.3589, 0.8216, -0.4428, 0.005201, 0.9457, -0.3251, 0.9974, -0.06812, -0.02298, 0.697, 0.7168, 0.01973, 0.6423, 0.7631, -0.07143, 0.9967, 0.0009349, -0.08073, 0.697, 0.7168, 0.01973, -3.961e-08, 0.9887, 0.1498, 2.523e-08, 0.9899, 0.1417, 0.6423, 0.7631, -0.07143, 2.493e-09, -0.9985, -0.05398, 0.6614, -0.7495, -0.02675, 0.5511, -0.8278, 0.105, 2.393e-09, -0.9911, 0.133, 0.6614, -0.7495, -0.02675, 0.9999, -0.01621, 0.0009363, 0.9974, -0.06812, -0.02298, 0.5511, -0.8278, 0.105, 2.393e-09, -0.9911, 0.133, 0.5511, -0.8278, 0.105, 0.5398, -0.838, 0.0797, -7.398e-09, -0.9608, 0.2774, 0.5511, -0.8278, 0.105, 0.9974, -0.06812, -0.02298, 0.9967, 0.0009349, -0.08073, 0.5398, -0.838, 0.0797, 0.5576, -0.8273, 0.06878, 0.9993, 0.03216, 0.02048, 0.9956, 0.001692, 0.09396, 0.5348, -0.839, 0.1007, -0.4393, -0.8675, 0.2332, 0.5576, -0.8273, 0.06878, 0.5348, -0.839, 0.1007, -0.515, -0.8499, 0.1115, 0.6423, 0.7631, -0.07143, -0.3953, 0.9071, 0.1444, 0.5772, 0.8166, -0.007682, 0.6423, 0.7631, -0.07143, 0.9993, 0.03216, 0.02048, 0.9967, 0.0009349, -0.08073, 0.5398, -0.838, 0.0797, -0.4393, -0.8675, 0.2332, -7.398e-09, -0.9608, 0.2774, 0.9967, 0.0009349, -0.08073, 0.5576, -0.8273, 0.06878, 0.5398, -0.838, 0.0797, 2.523e-08, 0.9899, 0.1417, -0.9739, 0.009673, 0.2266, -0.3953, 0.9071, 0.1444, 0.5348, -0.839, 0.1007, 0.9956, 0.001692, 0.09396, 0.9976, -0.06143, 0.0306, 0.524, -0.8484, 0.07517, -0.515, -0.8499, 0.1115, 0.5348, -0.839, 0.1007, 0.524, -0.8484, 0.07517, -0.5038, -0.8601, 0.0799, -0.9739, 0.009673, 0.2266, -0.4393, -0.8675, 0.2332, -0.515, -0.8499, 0.1115, -0.9939, 0.01935, 0.1082, -0.3953, 0.9071, 0.1444, -0.9739, 0.009673, 0.2266, -0.9939, 0.01935, 0.1082, -0.4232, 0.895, 0.1414, 0.5772, 0.8166, -0.007682, -0.3953, 0.9071, 0.1444, -0.4232, 0.895, 0.1414, 0.6004, 0.7913, 0.1155, 0.9993, 0.03216, 0.02048, 0.5772, 0.8166, -0.007682, 0.6004, 0.7913, 0.1155, 0.9956, 0.001692, 0.09396, 0.9976, -0.06143, 0.0306, 0.608, 0.7916, 0.06038, 0.5807, 0.8141, 0.002031, 0.9984, 0.05709, -0.00247, 0.608, 0.7916, 0.06038, -0.4167, 0.9065, 0.06728, -0.3941, 0.9191, 0.003659, 0.5807, 0.8141, 0.002031, -0.9939, 0.01935, 0.1082, -0.515, -0.8499, 0.1115, -0.5038, -0.8601, 0.0799, -0.9994, -0.0145, 0.0309, -0.4232, 0.895, 0.1414, -0.9939, 0.01935, 0.1082, -0.9994, -0.0145, 0.0309, -0.4167, 0.9065, 0.06728, 0.6004, 0.7913, 0.1155, -0.4232, 0.895, 0.1414, -0.4167, 0.9065, 0.06728, 0.608, 0.7916, 0.06038, 0.9956, 0.001692, 0.09396, 0.6004, 0.7913, 0.1155, 0.608, 0.7916, 0.06038, 0.9976, -0.06143, 0.0306, 0.5501, -0.8343, 0.03763, 0.9984, 0.05709, -0.00247, 0.9913, -0.01768, -0.1304, 0.5847, -0.811, -0.02105, -0.538, -0.8421, 0.03699, 0.5501, -0.8343, 0.03763, 0.5847, -0.811, -0.02105, -0.5765, -0.8168, -0.02051, -0.5038, -0.8601, 0.0799, 0.524, -0.8484, 0.07517, 0.5501, -0.8343, 0.03763, -0.538, -0.8421, 0.03699, 0.524, -0.8484, 0.07517, 0.9976, -0.06143, 0.0306, 0.9984, 0.05709, -0.00247, 0.5501, -0.8343, 0.03763, -0.9994, -0.0145, 0.0309, -0.5038, -0.8601, 0.0799, -0.538, -0.8421, 0.03699, -0.9957, 0.09289, -0.003499, -0.4167, 0.9065, 0.06728, -0.9994, -0.0145, 0.0309, -0.9957, 0.09289, -0.003499, -0.3941, 0.9191, 0.003659, 0.9913, -0.01768, -0.1304, 0.4898, 0.6167, -0.6162, 0.4704, 0.8756, 0.1095, 0.883, 0.3971, 0.2504, -0.9957, 0.09289, -0.003499, -0.538, -0.8421, 0.03699, -0.5765, -0.8168, -0.02051, -0.9912, 0.02241, -0.1307, -0.3941, 0.9191, 0.003659, -0.9957, 0.09289, -0.003499, -0.9912, 0.02241, -0.1307, -0.297, 0.6399, -0.7087, 0.5807, 0.8141, 0.002031, -0.3941, 0.9191, 0.003659, -0.297, 0.6399, -0.7087, 0.4898, 0.6167, -0.6162, 0.9984, 0.05709, -0.00247, 0.5807, 0.8141, 0.002031, 0.4898, 0.6167, -0.6162, 0.9913, -0.01768, -0.1304, -0.4622, -0.6846, 0.5636, 0.4707, -0.6675, 0.5769, 0.7657, -0.1422, 0.6273, 0.883, 0.3971, 0.2504, 0.4704, 0.8756, 0.1095, -0.2709, 0.956, 0.1124, -0.8547, 0.4814, 0.1945, -0.7671, -0.1093, 0.6322, -0.5765, -0.8168, -0.02051, 0.5847, -0.811, -0.02105, 0.4707, -0.6675, 0.5769, -0.4622, -0.6846, 0.5636, 0.5847, -0.811, -0.02105, 0.9913, -0.01768, -0.1304, 0.7657, -0.1422, 0.6273, 0.4707, -0.6675, 0.5769, -0.9912, 0.02241, -0.1307, -0.5765, -0.8168, -0.02051, -0.4622, -0.6846, 0.5636, -0.7671, -0.1093, 0.6322, -0.9912, 0.02241, -0.1307, -0.7671, -0.1093, 0.6322, -0.8547, 0.4814, 0.1945, -0.297, 0.6399, -0.7087, -0.9912, 0.02241, -0.1307, -0.8547, 0.4814, 0.1945, -0.2709, 0.956, 0.1124, 0.7657, -0.1422, 0.6273, 0.9913, -0.01768, -0.1304, 0.883, 0.3971, 0.2504, 0.7583, -0.542, 0.3624, 0.5935, -0.536, -0.6004, -2.857e-07, -0.8283, -0.5604, 0.2024, -0.9727, 0.1136, 0.554, -0.7472, 0.3671, 0.554, -0.7472, 0.3671, 0.3589, 0.8216, -0.4428, 0.7573, 0.2596, -0.5992, 0.8449, -0.1813, 0.5032, 0.7977, 0.05317, 0.6007, 0.8134, 0.06547, 0.5781, 0.8134, 0.06547, 0.5781, 0.7527, 0.2796, 0.596, 0.4715, -0.8598, 0.196, 0.4082, -0.6441, -0.647, 0.4369, -0.7159, -0.5446, 0.3591, -0.8644, 0.3518, 0.2526, 0.7689, -0.5873, 0.5111, 0.859, -0.03073, 0.6725, 0.7377, 0.06007, 0.6725, 0.7377, 0.06007, 0.7131, -0.03014, 0.7005, 0.448, 0.7802, 0.4366, 0.4861, 0.2319, -0.8426, 0.3807, 0.8608, -0.3378, 0.4482, 0.815, -0.3672, 0.541, 0.183, -0.8208, 0.541, 0.183, -0.8208, 0.4482, 0.815, -0.3672, 0.3908, 0.8484, -0.357, 0.5555, 0.1005, -0.8254, 0.7131, -0.03014, 0.7005, 0.3591, -0.8644, 0.3518, 0.09971, -0.9552, 0.2787, 0.4369, -0.7159, -0.5446, 0.541, 0.183, -0.8208, 0.5555, 0.1005, -0.8254, 0.3977, -0.6924, -0.602, 0.4482, 0.815, -0.3672, 0.448, 0.7802, 0.4366, 0.08086, 0.93, 0.3584, 0.3908, 0.8484, -0.357, 0.4082, -0.6441, -0.647, 0.4861, 0.2319, -0.8426, 0.541, 0.183, -0.8208, 0.4369, -0.7159, -0.5446, 0.7131, -0.03014, 0.7005, 0.4715, -0.8598, 0.196, 0.3591, -0.8644, 0.3518, 0.7131, -0.03014, 0.7005, 0.09971, -0.9552, 0.2787, -0.3007, 0.1118, 0.9471, 0.3908, 0.8484, -0.357, 0.08086, 0.93, 0.3584, -0.1612, 0.9496, 0.2689, 0.2562, 0.8769, -0.4066, 0.09971, -0.9552, 0.2787, 0.3977, -0.6924, -0.602, 0.372, -0.6991, -0.6106, -0.1288, -0.9673, 0.2187, 0.08086, 0.93, 0.3584, 0.7131, -0.03014, 0.7005, -0.3007, 0.1118, 0.9471, 0.3591, -0.8644, 0.3518, 0.4369, -0.7159, -0.5446, 0.3977, -0.6924, -0.602, 0.09971, -0.9552, 0.2787, 0.448, 0.7802, 0.4366, 0.7131, -0.03014, 0.7005, 0.08086, 0.93, 0.3584, -0.1288, -0.9673, 0.2187, 0.372, -0.6991, -0.6106, 0.4114, -0.7178, -0.5617, -0.115, -0.9599, 0.2557, 0.372, -0.6991, -0.6106, 0.509, 0.1164, -0.8528, 0.5496, 0.1044, -0.8289, 0.4114, -0.7178, -0.5617, 0.509, 0.1164, -0.8528, 0.2562, 0.8769, -0.4066, 0.2196, 0.8691, -0.4431, 0.5496, 0.1044, -0.8289, -0.54, 0.1101, 0.8344, -0.1288, -0.9673, 0.2187, -0.115, -0.9599, 0.2557, -0.5132, 0.07892, 0.8546, 0.5555, 0.1005, -0.8254, 0.3908, 0.8484, -0.357, 0.2562, 0.8769, -0.4066, 0.509, 0.1164, -0.8528, 0.3977, -0.6924, -0.602, 0.5555, 0.1005, -0.8254, 0.509, 0.1164, -0.8528, 0.372, -0.6991, -0.6106, 0.3807, 0.8608, -0.3378, 0.4861, 0.2319, -0.8426, 0.2526, 0.7689, -0.5873, -0.2327, 0.9365, 0.2623, -0.5132, 0.07892, 0.8546, -0.5229, 0.1043, 0.846, -0.4431, 0.8126, 0.3785, -0.115, -0.9599, 0.2557, 0.4114, -0.7178, -0.5617, 0.4506, -0.6579, -0.6034, -0.176, -0.9223, 0.3441, 0.4114, -0.7178, -0.5617, 0.5496, 0.1044, -0.8289, 0.5867, 0.08798, -0.805, 0.4506, -0.6579, -0.6034, 0.5496, 0.1044, -0.8289, 0.2196, 0.8691, -0.4431, 0.1597, 0.8173, -0.5536, 0.5867, 0.08798, -0.805, -0.1612, 0.9496, 0.2689, -0.54, 0.1101, 0.8344, -0.5132, 0.07892, 0.8546, -0.2327, 0.9365, 0.2623, 0.2562, 0.8769, -0.4066, -0.1612, 0.9496, 0.2689, -0.2327, 0.9365, 0.2623, 0.2196, 0.8691, -0.4431, -0.4431, 0.8126, 0.3785, -0.5046, 0.153, 0.8497, 0.4379, -0.7149, 0.5451, -0.7957, 0.01989, 0.6054, -0.4431, 0.8126, 0.3785, -0.5229, 0.1043, 0.846, -0.6503, 0.06217, 0.7572, -0.5046, 0.153, 0.8497, -0.176, -0.9223, 0.3441, 0.4506, -0.6579, -0.6034, 0.5338, -0.641, -0.5515, -0.231, -0.9365, 0.2637, 0.4506, -0.6579, -0.6034, 0.5867, 0.08798, -0.805, 0.6787, 0.04495, -0.7331, 0.5338, -0.641, -0.5515, 0.2196, 0.8691, -0.4431, -0.2327, 0.9365, 0.2623, -0.4431, 0.8126, 0.3785, 0.1597, 0.8173, -0.5536, -0.5132, 0.07892, 0.8546, -0.115, -0.9599, 0.2557, -0.176, -0.9223, 0.3441, -0.5229, 0.1043, 0.846, -0.231, -0.9365, 0.2637, 0.5338, -0.641, -0.5515, 0.8388, -0.5123, -0.1841, 0.09785, -0.7755, 0.6238, 0.5338, -0.641, -0.5515, 0.6787, 0.04495, -0.7331, 0.9609, -0.1651, -0.2225, 0.8388, -0.5123, -0.1841, 0.6787, 0.04495, -0.7331, 0.5283, 0.7602, -0.3783, 0.712, 0.566, 0.4156, 0.9609, -0.1651, -0.2225, -0.6503, 0.06217, 0.7572, -0.231, -0.9365, 0.2637, 0.09785, -0.7755, 0.6238, 0.1928, -0.2209, 0.9561, -0.5229, 0.1043, 0.846, -0.176, -0.9223, 0.3441, -0.231, -0.9365, 0.2637, -0.6503, 0.06217, 0.7572, 0.5867, 0.08798, -0.805, 0.1597, 0.8173, -0.5536, 0.5283, 0.7602, -0.3783, 0.6787, 0.04495, -0.7331, -0.5046, 0.153, 0.8497, -0.6503, 0.06217, 0.7572, 0.1928, -0.2209, 0.9561, 0.09498, 0.1297, 0.987, 0.5283, 0.7602, -0.3783, -0.5046, 0.153, 0.8497, 0.09498, 0.1297, 0.987, 0.712, 0.566, 0.4156, -0.7957, 0.01989, 0.6054, 0.4379, -0.7149, 0.5451, 0.7112, -0.6794, 0.1803, 0.07528, -0.02204, 0.9969, 0.1597, 0.8173, -0.5536, -0.4431, 0.8126, 0.3785, -0.7957, 0.01989, 0.6054, -0.3945, 0.9094, -0.1316, 0.5283, 0.7602, -0.3783, 0.1597, 0.8173, -0.5536, -0.3945, 0.9094, -0.1316, 0.7254, 0.6425, -0.247, -0.5046, 0.153, 0.8497, 0.5283, 0.7602, -0.3783, 0.7254, 0.6425, -0.247, 0.4379, -0.7149, 0.5451, 0.25, 0.8356, 0.4891, 0.07528, -0.02204, 0.9969, 0.7112, -0.6794, 0.1803, 0.8586, 0.4768, -0.1884, -0.3945, 0.9094, -0.1316, -0.7957, 0.01989, 0.6054, 0.07528, -0.02204, 0.9969, 0.25, 0.8356, 0.4891, 0.7254, 0.6425, -0.247, -0.3945, 0.9094, -0.1316, 0.25, 0.8356, 0.4891, 0.8586, 0.4768, -0.1884, 0.4379, -0.7149, 0.5451, 0.7254, 0.6425, -0.247, 0.8586, 0.4768, -0.1884, 0.7112, -0.6794, 0.1803, 0.1928, -0.2209, 0.9561, 0.09785, -0.7755, 0.6238, 0.8388, -0.5123, -0.1841, 0.9609, -0.1651, -0.2225, 0.712, 0.566, 0.4156, 0.09498, 0.1297, 0.987, -0.9739, 0.009673, 0.2266, -7.398e-09, -0.9608, 0.2774, -0.4393, -0.8675, 0.2332, -0.9739, 0.009673, 0.2266, 2.523e-08, 0.9899, 0.1417, 0.0, 0.0, 1.0, -7.398e-09, -0.9608, 0.2774, 0.6423, 0.7631, -0.07143, 2.523e-08, 0.9899, 0.1417, -0.3953, 0.9071, 0.1444, 0.5398, -0.838, 0.0797, 0.5576, -0.8273, 0.06878, -0.4393, -0.8675, 0.2332, 0.6423, 0.7631, -0.07143, 0.5772, 0.8166, -0.007682, 0.9993, 0.03216, 0.02048, 0.9967, 0.0009349, -0.08073, 0.9993, 0.03216, 0.02048, 0.5576, -0.8273, 0.06878, 0.6998, -0.7045, 0.1186, 0.4715, -0.8598, 0.196, 0.7131, -0.03014, 0.7005, 0.5111, 0.859, -0.03073, 0.7034, 0.698, 0.1343, 0.6725, 0.7377, 0.06007, 0.7034, 0.698, 0.1343, 0.9942, 0.02361, 0.1051, 0.6725, 0.7377, 0.06007, -0.3007, 0.1118, 0.9471, -0.54, 0.1101, 0.8344, -0.1612, 0.9496, 0.2689, 0.08086, 0.93, 0.3584, -0.3007, 0.1118, 0.9471, 0.09971, -0.9552, 0.2787, -0.1288, -0.9673, 0.2187, -0.54, 0.1101, 0.8344, -0.4898, 0.6167, -0.6162, -0.4704, 0.8756, 0.1095, 0.2709, 0.956, 0.1124, 0.297, 0.6399, -0.7087, -0.4119, 0.6111, -0.676, 0.1951, 0.5204, -0.8313, -0.1892, 0.8638, -0.4669, 0.1951, 0.5204, -0.8313, -0.1113, 0.7744, -0.6228, -0.4959, 0.7151, -0.4927, -0.1113, 0.7744, -0.6228, -0.5159, 0.3945, -0.7604, -0.6486, 0.2913, -0.7032, -0.6486, 0.2913, -0.7032, -0.6779, 0.3905, -0.6228, -0.1113, 0.7744, -0.6228, -0.6779, 0.3905, -0.6228, -0.4959, 0.7151, -0.4927, -0.1113, 0.7744, -0.6228, -0.3287, 0.7606, 0.5598, 0.3133, 0.7429, 0.5916, -0.6894, 0.7131, 0.1272, 0.3133, 0.7429, 0.5916, -0.3287, 0.7606, 0.5598, 0.1643, 0.724, 0.67, 0.1259, 0.9281, 0.3503, 0.3133, 0.7429, 0.5916, 0.2519, 0.8209, 0.5125, 0.08819, 0.8088, 0.5814, 0.006953, 0.9948, -0.1016, -0.5055, 0.8624, -0.02723, -0.6894, 0.7131, 0.1272, 0.08819, 0.8088, 0.5814, 0.2519, 0.8209, 0.5125, 0.2874, 0.776, 0.5614, 0.09291, 0.5692, 0.8169, -0.3347, 0.8498, 0.4072, -0.3287, 0.7606, 0.5598, -0.6894, 0.7131, 0.1272, -0.9939, 0.02542, 0.1072, -1.0, -0.006379, -0.005767, -0.3287, 0.7606, 0.5598, -0.3347, 0.8498, 0.4072, -0.2321, 0.8356, 0.4979, 0.1643, 0.724, 0.67, 0.08819, 0.8088, 0.5814, -0.416, 0.5572, 0.7187, -0.3512, 0.8973, -0.2675, 0.7034, 0.698, 0.1343, 0.5111, 0.859, -0.03073, 0.006953, 0.9948, -0.1016, -0.6223, 0.6558, -0.4274, -0.03776, 0.996, 0.08057, 0.1259, 0.9281, 0.3503, 0.1643, 0.724, 0.67, -0.7284, 0.6851, 0.0008446, -0.7284, 0.6851, 0.0008446, 0.1643, 0.724, 0.67, -0.2321, 0.8356, 0.4979, -0.03776, 0.996, 0.08057, 0.09291, 0.5692, 0.8169, 0.2874, 0.776, 0.5614, 0.1259, 0.9281, 0.3503, -0.03776, 0.996, 0.08057, -0.5996, 0.7664, -0.2304, -0.5866, 0.6399, 0.4964, 0.09291, 0.5692, 0.8169, -0.5996, 0.7664, -0.2304, -0.03776, 0.996, 0.08057, -0.6223, 0.6558, -0.4274, -0.6141, 0.6518, -0.4449, -0.6223, 0.6558, -0.4274, -0.7284, 0.6851, 0.0008446, -0.7015, 0.5116, -0.4961, -0.2321, 0.8356, 0.4979, -0.3231, 0.9346, -0.1486, -0.7015, 0.5116, -0.4961, -0.7284, 0.6851, 0.0008446, -0.9823, 0.09316, -0.1627, -0.6967, 0.6613, -0.278, -0.7015, 0.5116, -0.4961, -0.3231, 0.9346, -0.1486, -0.6967, 0.6613, -0.278, -0.5057, 0.7548, -0.4178, -0.6141, 0.6518, -0.4449, -0.7015, 0.5116, -0.4961, 0.2519, 0.8209, 0.5125, 0.3133, 0.7429, 0.5916, 0.1259, 0.9281, 0.3503, 0.2874, 0.776, 0.5614, -0.3512, 0.8973, -0.2675, -0.416, 0.5572, 0.7187, -0.5866, 0.6399, 0.4964, -0.5996, 0.7664, -0.2304, -0.5159, 0.3945, -0.7604, -0.1113, 0.7744, -0.6228, -0.02324, 0.2428, -0.9698, -0.1113, 0.7744, -0.6228, 0.5416, 0.3704, -0.7546, -0.02324, 0.2428, -0.9698, 0.5416, 0.3704, -0.7546, 0.6332, -0.1014, -0.7673, -0.02324, 0.2428, -0.9698, -0.1113, 0.7744, -0.6228, -0.425, 0.6038, -0.6744, 0.3377, 0.8802, -0.3335, -0.425, 0.6038, -0.6744, -0.8271, 0.004278, -0.5621, 0.3377, 0.8802, -0.3335, 0.3377, 0.8802, -0.3335, 0.4342, 0.6971, -0.5706, -0.1113, 0.7744, -0.6228, 0.4342, 0.6971, -0.5706, 0.3597, 0.421, -0.8327, -0.1113, 0.7744, -0.6228, -0.1127, 0.07799, 0.9906, -0.2982, 0.7402, 0.6026, -0.7089, 0.7031, 0.05567, -0.9853, 0.09633, -0.141, -0.842, -0.5392, -0.01975, -0.3973, -0.6875, 0.6078, -0.8107, 0.09886, 0.577, -0.8107, 0.09886, 0.577, -0.8107, 0.09886, 0.577, 0.1902, 0.9812, 0.03375, 0.1902, 0.9812, 0.03375, 0.1902, 0.9812, 0.03375, 0.1902, 0.9812, 0.03375, -0.1177, -0.993, 0.004688, -0.1177, -0.993, 0.004688, -0.1177, -0.993, 0.004688, -0.1177, -0.993, 0.004688, 0.1177, 0.993, -0.004688, 0.1177, 0.993, -0.004687, 0.1177, 0.993, -0.004687, 0.1177, 0.993, -0.004688, 0.129, 0.9886, 0.07729, 0.129, 0.9886, 0.07729, 0.129, 0.9886, 0.07729, 0.129, 0.9886, 0.07729, 0.1902, 0.9812, 0.03375, 0.1902, 0.9812, 0.03375, 0.1902, 0.9812, 0.03375, 0.1902, 0.9812, 0.03375, 0.129, 0.9886, 0.07729, 0.129, 0.9886, 0.07729, 0.129, 0.9886, 0.07729, 0.129, 0.9886, 0.07729, 0.1902, 0.9812, 0.03375, 0.1902, 0.9812, 0.03375, 0.1902, 0.9812, 0.03375, 0.1902, 0.9812, 0.03375, 0.129, 0.9886, 0.07729, 0.129, 0.9886, 0.07729, 0.129, 0.9886, 0.07729, 0.129, 0.9886, 0.07729, 0.1902, 0.9812, 0.03375, 0.1902, 0.9812, 0.03375, 0.1902, 0.9812, 0.03375, 0.1902, 0.9812, 0.03375, 0.129, 0.9886, 0.07729, 0.129, 0.9886, 0.07729, 0.129, 0.9886, 0.07729, 0.129, 0.9886, 0.07729, 0.1902, 0.9812, 0.03375, 0.1902, 0.9812, 0.03375, 0.1902, 0.9812, 0.03375, 0.1902, 0.9812, 0.03375, 0.129, 0.9886, 0.07729, 0.129, 0.9886, 0.07729, 0.129, 0.9886, 0.07729, 0.129, 0.9886, 0.07729, 0.1902, 0.9812, 0.03375, 0.1902, 0.9812, 0.03375, 0.1902, 0.9812, 0.03375, 0.1902, 0.9812, 0.03375, -0.04268, -0.9981, 0.04403, -0.04268, -0.9981, 0.04403, -0.04268, -0.9981, 0.04403, -0.04268, -0.9981, 0.04403, -0.1054, -0.9905, 0.08863, -0.1054, -0.9905, 0.08863, -0.1054, -0.9905, 0.08863, -0.1054, -0.9905, 0.08863, -0.04268, -0.9981, 0.04403, -0.04268, -0.9981, 0.04403, -0.04268, -0.9981, 0.04403, -0.04268, -0.9981, 0.04403, -0.1053, -0.9905, 0.08863, -0.1053, -0.9905, 0.08863, -0.1053, -0.9905, 0.08863, -0.1053, -0.9905, 0.08863, -0.04268, -0.9981, 0.04403, -0.04268, -0.9981, 0.04403, -0.04268, -0.9981, 0.04403, -0.04268, -0.9981, 0.04403, -0.1054, -0.9905, 0.08863, -0.1054, -0.9905, 0.08863, -0.1054, -0.9905, 0.08863, -0.1054, -0.9905, 0.08863, -0.04268, -0.9981, 0.04403, -0.04268, -0.9981, 0.04403, -0.04268, -0.9981, 0.04403, -0.04268, -0.9981, 0.04403, -0.1053, -0.9905, 0.08863, -0.1053, -0.9905, 0.08863, -0.1053, -0.9905, 0.08863, -0.1053, -0.9905, 0.08863, -0.04268, -0.9981, 0.04403, -0.04268, -0.9981, 0.04403, -0.04268, -0.9981, 0.04403, -0.04268, -0.9981, 0.04403, -0.1053, -0.9905, 0.08863, -0.1053, -0.9905, 0.08863, -0.1053, -0.9905, 0.08863, -0.1053, -0.9905, 0.08863, -0.04268, -0.9981, 0.04403, -0.04268, -0.9981, 0.04403, -0.04268, -0.9981, 0.04403, -0.04268, -0.9981, 0.04403, -0.1053, -0.9905, 0.08863, -0.1053, -0.9905, 0.08863, -0.1053, -0.9905, 0.08863, -0.1053, -0.9905, 0.08863, -0.1336, -0.9889, 0.06555, -0.1336, -0.9889, 0.06555, -0.1336, -0.9889, 0.06555, -0.1336, -0.9889, 0.06555, 0.5735, -0.06413, 0.8167, 0.5735, -0.06413, 0.8167, 0.5735, -0.06413, 0.8167, 0.5735, -0.06413, 0.8167, -0.5735, 0.06413, -0.8167, -0.5735, 0.06413, -0.8167, -0.5735, 0.06413, -0.8167, -0.5735, 0.06413, -0.8167, -0.5735, 0.06413, -0.8167, -0.5735, 0.06413, -0.8167, -0.5735, 0.06413, -0.8167, -0.5735, 0.06413, -0.8167, -0.5735, 0.06413, -0.8167, -0.5735, 0.06413, -0.8167, -0.5735, 0.06413, -0.8167, -0.5735, 0.06413, -0.8167, -0.5735, 0.06413, -0.8167, -0.5735, 0.06413, -0.8167, -0.5735, 0.06413, -0.8167, -0.5735, 0.06413, -0.8167, -0.5735, 0.06413, -0.8167, -0.5735, 0.06413, -0.8167, -0.5735, 0.06413, -0.8167, -0.5735, 0.06413, -0.8167, -0.5735, 0.06413, -0.8167, -0.5735, 0.06413, -0.8167, -0.5735, 0.06413, -0.8167, -0.5735, 0.06413, -0.8167, -0.5735, 0.06413, -0.8167, -0.5735, 0.06413, -0.8167, -0.5735, 0.06413, -0.8167, -0.5735, 0.06413, -0.8167, -0.5735, 0.06413, -0.8167, -0.5735, 0.06413, -0.8167, 0.129, 0.9886, 0.07729, 0.129, 0.9886, 0.07729, 0.129, 0.9886, 0.07729, 0.129, 0.9886, 0.07729, 0.09386, 0.9921, 0.08346, 0.09386, 0.9921, 0.08346, 0.09386, 0.9921, 0.08346, 0.9917, -0.1173, 0.05321, 0.9917, -0.1173, 0.05321, 0.9917, -0.1173, 0.05321, 0.1177, 0.993, -0.004687, 0.1177, 0.993, -0.004687, 0.1177, 0.993, -0.004686])] * 3)])
arm_armature = bpy.data.armatures.new('Armature')  # bones are not reproduced

# ---- objects
ob_armature = bpy.data.objects.new('Armature', arm_armature)
ob_killer_01 = bpy.data.objects.new('Killer_01', me_killer_01)

# ---- transforms, parenting, visibility, modifiers, constraints
ob_armature.location = (0.0, 0.0, 0.0)
ob_armature.rotation_euler = (1.571, -0.0, 0.0)
ob_armature.scale = (0.01, 0.01, 0.01)
ob_killer_01.parent = ob_armature
ob_killer_01.location = (0.0, 0.0, 0.0)
ob_killer_01.rotation_euler = (1.571, -0.0, 0.0)
ob_killer_01.scale = (114.1, 114.1, 114.1)
ob_killer_01.color = (0.8, 0.8, 0.8, 1.0)
_vg = ob_killer_01.vertex_groups.new(name='mixamorig:Hips')
for _i, _w in zip([0, 3, 5, 7, 9, 11, 13, 16, 17, 20, 22, 24, 27, 28, 59, 62, 64, 65, 67, 69, 71, 73, 75, 77, 79, 82, 83, 85, 149, 151, 152, 153, 154, 155, 156, 157, 158, 159, 160, 170, 171, 172, 173, 174, 175, 176, 177, 178, 179, 180, 290, 291, 292, 294, 296, 298, 299, 300, 301, 302, 303, 304, 305, 306, 309], [0.7527, 0.7702, 0.6222, 0.9189, 0.6285, 0.9918, 0.7481, 0.7369, 0.6555, 0.09264, 0.0001432, 8.546e-05, 1.674e-05, 1.138e-06, 0.3259, 0.4126, 0.6367, 0.3638, 0.5366, 0.008585, 0.1426, 0.2102, 0.1119, 0.1785, 0.01497, 0.01405, 0.009495, 0.0121, 0.003997, 0.8571, 0.676, 0.8581, 0.5679, 0.8094, 0.6265, 0.1286, 2.343e-05, 1.675e-05, 5.912e-06, 0.3993, 0.4729, 0.4348, 0.0242, 0.1618, 0.1488, 0.02423, 0.02075, 0.02265, 0.01624, 0.0006275, 3.249e-05, 0.6339, 3.025e-05, 1.424e-06, 0.9569, 1.0, 0.125, 0.9816, 0.0224, 4.721e-06, 2.378e-06, 1.001e-05, 0.2633, 0.0002728, 0.9741]): _vg.add([_i], _w, 'REPLACE')
_vg = ob_killer_01.vertex_groups.new(name='mixamorig:Spine')
for _i, _w in zip([5, 9, 13, 17, 22, 24, 27, 28, 152, 154, 156, 158, 159, 160, 290, 291, 292, 293, 294, 295, 297, 299, 301, 302, 303, 304, 305, 306, 307, 308, 309, 310], [0.3778, 0.3623, 0.2519, 0.3445, 0.4538, 0.5415, 0.635, 0.6059, 0.324, 0.392, 0.3542, 0.487, 0.5342, 0.5394, 0.5417, 0.3661, 0.7308, 0.008506, 0.5851, 0.06946, 0.02534, 0.8342, 0.8115, 0.6037, 0.5314, 0.4802, 0.7367, 0.7576, 0.01957, 0.08927, 0.02587, 0.02926]): _vg.add([_i], _w, 'REPLACE')
_vg = ob_killer_01.vertex_groups.new(name='mixamorig:Spine1')
for _i, _w in zip([9, 18, 22, 24, 27, 28, 33, 38, 40, 120, 154, 156, 158, 159, 160, 161, 163, 213, 214, 290, 292, 293, 294, 295, 297, 299, 301, 302, 303, 304, 306, 307, 308, 310], [0.009154, 0.07793, 0.532, 0.4521, 0.3637, 0.3875, 0.06379, 0.2164, 0.2052, 0.1036, 0.04011, 0.01931, 0.5058, 0.4624, 0.4511, 0.05928, 0.1835, 0.08629, 0.09869, 0.4379, 0.268, 0.4044, 0.4022, 0.5894, 0.4857, 0.04081, 0.1659, 0.3864, 0.442, 0.4879, 0.2411, 0.4622, 0.6014, 0.5088]): _vg.add([_i], _w, 'REPLACE')
_vg = ob_killer_01.vertex_groups.new(name='mixamorig:Spine2')
for _i, _w in zip([18, 22, 24, 27, 28, 32, 33, 35, 38, 40, 41, 44, 45, 48, 50, 52, 53, 55, 58, 119, 120, 121, 122, 123, 124, 125, 126, 127, 128, 129, 130, 150, 158, 159, 160, 161, 162, 163, 164, 165, 166, 167, 168, 169, 213, 214, 215, 216, 217, 218, 219, 220, 221, 222, 223, 224, 263, 273, 274, 275, 276, 285, 290, 292, 293, 294, 295, 297, 301, 302, 303, 304, 306, 307, 308, 310], [0.9221, 0.01406, 0.006305, 0.001278, 0.006576, 1.0, 0.2237, 1.75e-15, 0.323, 0.7948, 0.269, 0.182, 0.0004241, 0.5392, 1.0, 0.3714, 0.6842, 0.7967, 0.6103, 0.002263, 0.1934, 0.001678, 4.089e-08, 0.001223, 8.364e-06, 9.582e-07, 4.555e-07, 3.371e-07, 8.893e-11, 9.62e-11, 1.891e-12, 2.591e-07, 0.007158, 0.003435, 0.009513, 0.5536, 5.216e-07, 0.6537, 0.3491, 0.09798, 0.7715, 0.3577, 0.5129, 0.594, 0.02374, 0.4941, 0.05016, 0.001086, 0.004837, 0.0001736, 0.002653, 0.0002059, 6.343e-06, 1.333e-08, 2.472e-05, 2.308e-08, 2.082e-08, 0.0, 0.05747, 0.02028, 0.04424, 0.04424, 0.02032, 0.001215, 0.5871, 0.01266, 0.3321, 0.489, 0.0002293, 0.009912, 0.02659, 0.03195, 0.001014, 0.5183, 0.3094, 0.4619]): _vg.add([_i], _w, 'REPLACE')
_vg = ob_killer_01.vertex_groups.new(name='mixamorig:Neck')
for _i, _w in zip([2, 6, 8, 14, 19, 21, 23, 25, 26, 30, 34, 37, 39, 41, 47, 51, 52, 53, 54, 55, 56, 57, 58, 60, 63, 66, 68, 78, 80, 167, 168, 169, 264, 265, 266, 267, 268, 269, 270, 271, 272, 273, 274, 275, 276, 277, 278, 279, 280, 281, 282, 283, 284, 285, 286, 287, 288, 289], [0.1032, 0.07636, 0.1762, 0.1387, 0.1162, 0.108, 0.1705, 0.1818, 0.09263, 0.04457, 0.1036, 0.1053, 0.1488, 0.4531, 0.05203, 0.1829, 0.4208, 0.2199, 0.05307, 0.1921, 0.05225, 0.1829, 0.3054, 0.06414, 0.3212, 0.08642, 0.08761, 0.04543, 0.02588, 0.4277, 0.3435, 0.3089, 0.2376, 0.2019, 0.2481, 0.2395, 0.2226, 0.2564, 0.2048, 0.1917, 0.262, 0.2729, 0.3498, 0.3333, 0.356, 0.1852, 0.1871, 0.218, 0.1738, 0.2335, 0.2564, 0.1812, 0.1756, 0.356, 0.2262, 0.1812, 0.2026, 0.2071]): _vg.add([_i], _w, 'REPLACE')
_vg = ob_killer_01.vertex_groups.new(name='mixamorig:Head')
for _i, _w in zip([1, 2, 4, 6, 8, 10, 12, 14, 15, 19, 21, 23, 25, 26, 29, 30, 31, 34, 36, 37, 39, 41, 42, 43, 46, 47, 49, 51, 52, 53, 54, 55, 56, 57, 58, 60, 61, 63, 66, 68, 70, 72, 74, 76, 78, 80, 81, 84, 167, 168, 169, 264, 265, 266, 267, 268, 269, 270, 271, 272, 273, 274, 275, 276, 277, 278, 279, 280, 281, 282, 283, 284, 285, 286, 287, 288, 289], [1.0, 0.8968, 1.0, 0.9236, 0.8238, 1.0, 1.0, 0.8613, 1.0, 0.8838, 0.892, 0.8295, 0.8182, 0.9074, 1.0, 0.9554, 1.0, 0.8964, 1.0, 0.8947, 0.8512, 0.2778, 1.0, 1.0, 1.0, 0.948, 1.0, 0.8171, 0.2078, 0.09591, 0.9469, 0.01126, 0.9478, 0.8171, 0.08429, 0.9359, 1.0, 0.6788, 0.9136, 0.9124, 1.0, 1.0, 1.0, 1.0, 0.9546, 0.9741, 1.0, 1.0, 0.2146, 0.1436, 0.09703, 0.7624, 0.7981, 0.7519, 0.7605, 0.7774, 0.7436, 0.7952, 0.8083, 0.738, 0.7271, 0.5927, 0.6464, 0.5997, 0.8148, 0.8129, 0.782, 0.8262, 0.7665, 0.7436, 0.8188, 0.8244, 0.5997, 0.7738, 0.8188, 0.7974, 0.7929]): _vg.add([_i], _w, 'REPLACE')
_vg = ob_killer_01.vertex_groups.new(name='mixamorig:LeftShoulder')
for _i, _w in zip([161, 162, 163, 164, 165, 166, 213, 214, 215, 216, 217, 218, 219, 220, 221, 222, 223, 224, 263], [0.2753, 0.03496, 0.1451, 0.4946, 0.5343, 0.2207, 0.3645, 0.3047, 0.473, 0.2178, 0.1876, 0.2213, 0.1418, 0.2099, 0.03818, 0.05958, 0.03531, 0.05682, 0.03867]): _vg.add([_i], _w, 'REPLACE')
_vg = ob_killer_01.vertex_groups.new(name='mixamorig:LeftArm')
for _i, _w in zip([161, 162, 163, 164, 165, 166, 213, 214, 215, 216, 217, 218, 219, 220, 221, 222, 223, 224, 225, 226, 228, 229, 230, 231, 232, 233, 234, 235, 236, 237, 263], [0.1118, 0.965, 0.01768, 0.1563, 0.3677, 0.007788, 0.5255, 0.1025, 0.4769, 0.7811, 0.8076, 0.7785, 0.8555, 0.7899, 0.9618, 0.9404, 0.9647, 0.9432, 0.9766, 0.9867, 0.8903, 0.902, 0.8973, 0.8835, 0.4335, 0.5046, 0.2171, 0.2042, 0.2213, 0.1915, 0.9613]): _vg.add([_i], _w, 'REPLACE')
_vg = ob_killer_01.vertex_groups.new(name='mixamorig:LeftForeArm')
for _i, _w in zip([225, 226, 227, 228, 229, 230, 231, 232, 233, 234, 235, 236, 237, 238, 239, 240, 241, 242], [0.02342, 0.01328, 0.01348, 0.1097, 0.09799, 0.1027, 0.1165, 0.5665, 0.4954, 0.7829, 0.7958, 0.7787, 0.8085, 0.02002, 0.02382, 0.01258, 0.01729, 0.02711]): _vg.add([_i], _w, 'REPLACE')
_vg = ob_killer_01.vertex_groups.new(name='mixamorig:LeftHand')
for _i, _w in zip([225, 226, 227, 228, 229, 230, 231, 232, 233, 234, 235, 236, 237, 238, 239, 240, 241, 242, 243, 244, 245, 246, 247, 248, 249, 250, 251, 252, 253, 254, 255, 256, 257, 258, 259, 260, 261, 262], [1.383e-07, 5.787e-08, 0.9865, 3.062e-08, 1.998e-07, 6.735e-08, 2.001e-08, 3.671e-06, 6.989e-07, 1.422e-06, 1.012e-05, 3.635e-06, 8.122e-07, 0.98, 0.9762, 0.9874, 0.9827, 0.9729, 1.0, 1.0, 1.0, 1.0, 1.0, 1.0, 1.0, 1.0, 1.0, 1.0, 1.0, 1.0, 1.0, 1.0, 1.0, 1.0, 1.0, 1.0, 1.0, 1.0]): _vg.add([_i], _w, 'REPLACE')
_vg = ob_killer_01.vertex_groups.new(name='mixamorig:RightShoulder')
for _i, _w in zip([33, 35, 38, 44, 45, 48, 119, 120, 121, 122, 123, 124, 125, 126, 127, 128, 129, 130, 150, 295], [0.5224, 0.06392, 0.4219, 0.5174, 0.3506, 0.4055, 0.3323, 0.535, 0.3857, 0.1945, 0.2143, 0.209, 0.1576, 0.1925, 0.05541, 0.06394, 0.06194, 0.07374, 0.03421, 0.009048]): _vg.add([_i], _w, 'REPLACE')
_vg = ob_killer_01.vertex_groups.new(name='mixamorig:RightArm')
for _i, _w in zip([33, 35, 38, 44, 45, 48, 119, 120, 121, 122, 123, 124, 125, 126, 127, 128, 129, 130, 131, 132, 134, 135, 136, 137, 138, 139, 140, 141, 142, 143, 150, 314, 315, 316, 317], [0.1901, 0.9361, 0.03877, 0.3006, 0.649, 0.05532, 0.6654, 0.168, 0.6127, 0.8055, 0.7845, 0.791, 0.8424, 0.8075, 0.9446, 0.9358, 0.9381, 0.9262, 0.7691, 0.8112, 0.5584, 0.5498, 0.5894, 0.4337, 0.247, 0.2567, 0.08419, 0.1337, 0.1142, 0.07128, 0.9652, 0.007325, 0.004161, 0.01259, 0.01108]): _vg.add([_i], _w, 'REPLACE')
_vg = ob_killer_01.vertex_groups.new(name='mixamorig:RightForeArm')
for _i, _w in zip([35, 127, 128, 129, 130, 131, 132, 133, 134, 135, 136, 137, 138, 139, 140, 141, 142, 143, 144, 145, 146, 147, 148, 150, 314, 315, 316, 317, 318, 319, 342, 343, 356, 357], [1.954e-05, 6.832e-06, 0.0002237, 2.936e-06, 5.94e-05, 0.2309, 0.1888, 0.0457, 0.4416, 0.4502, 0.4106, 0.5663, 0.753, 0.7433, 0.9156, 0.8663, 0.8857, 0.9275, 0.04834, 0.06153, 0.03714, 0.05366, 0.05273, 0.0006146, 0.5637, 0.6261, 0.6635, 0.7421, 0.004852, 0.0003994, 0.0002777, 0.005216, 0.004068, 0.004785]): _vg.add([_i], _w, 'REPLACE')
_vg = ob_killer_01.vertex_groups.new(name='mixamorig:RightHand')
for _i, _w in zip([131, 132, 133, 134, 135, 136, 137, 138, 139, 140, 141, 142, 143, 144, 145, 146, 147, 148, 311, 312, 313, 314, 315, 316, 317, 318, 319, 320, 321, 322, 323, 324, 325, 326, 327, 328, 329, 330, 331, 332, 333, 334, 335, 336, 337, 338, 339, 340, 341, 342, 343, 344, 345, 346, 347, 348, 349, 350, 351, 352, 353, 354, 355, 356, 357], [4.946e-07, 1.878e-06, 0.9543, 3.214e-06, 2.255e-07, 8.697e-07, 2.503e-05, 1.812e-05, 4.043e-05, 0.0002159, 2.467e-05, 7.487e-05, 0.001179, 0.9517, 0.9385, 0.9629, 0.9463, 0.9473, 1.0, 1.0, 1.0, 0.4289, 0.3698, 0.3239, 0.2468, 0.9951, 0.9996, 1.0, 1.0, 1.0, 1.0, 1.0, 1.0, 1.0, 1.0, 1.0, 1.0, 1.0, 1.0, 1.0, 1.0, 1.0, 1.0, 1.0, 1.0, 1.0, 1.0, 1.0, 1.0, 0.9997, 0.9948, 1.0, 1.0, 1.0, 1.0, 1.0, 1.0, 1.0, 1.0, 1.0, 1.0, 1.0, 1.0, 0.9959, 0.9952]): _vg.add([_i], _w, 'REPLACE')
_vg = ob_killer_01.vertex_groups.new(name='mixamorig:LeftUpLeg')
for _i, _w in zip([64, 67, 73, 77, 82, 85, 86, 149, 151, 153, 155, 157, 170, 171, 172, 173, 174, 175, 176, 177, 178, 179, 180, 181, 182, 183, 184, 185, 186, 187, 188, 189, 190, 191, 192, 193, 194, 195, 196, 197, 198, 200], [0.0716, 0.1288, 0.2053, 0.2669, 0.04602, 0.04508, 0.1777, 0.4514, 0.1429, 0.1419, 0.1906, 0.8698, 0.6007, 0.505, 0.5632, 0.9717, 0.7876, 0.8196, 0.9554, 0.8367, 0.9534, 0.8985, 0.7579, 0.9736, 0.9821, 0.9596, 0.9604, 0.9812, 0.975, 0.8444, 0.911, 0.7558, 0.8004, 0.9102, 0.8697, 0.08066, 0.08794, 0.1077, 0.1072, 0.07516, 0.0767, 5.262e-07]): _vg.add([_i], _w, 'REPLACE')
_vg = ob_killer_01.vertex_groups.new(name='mixamorig:LeftLeg')
for _i, _w in zip([181, 182, 183, 184, 185, 186, 187, 188, 189, 190, 191, 192, 193, 194, 195, 196, 197, 198, 199, 200, 201, 202, 203, 204, 205, 206, 207, 208], [0.0264, 0.01794, 0.04038, 0.03963, 0.01885, 0.02498, 0.1556, 0.08896, 0.2442, 0.1996, 0.08979, 0.1303, 0.9193, 0.9121, 0.8923, 0.8928, 0.9248, 0.9233, 0.3683, 0.5703, 0.2426, 0.2442, 0.5512, 0.4131, 0.1822, 0.3082, 0.3176, 0.2309]): _vg.add([_i], _w, 'REPLACE')
_vg = ob_killer_01.vertex_groups.new(name='mixamorig:LeftFoot')
for _i, _w in zip([199, 200, 201, 202, 203, 204, 205, 206, 207, 208, 209, 210, 211, 212], [0.5641, 0.4116, 0.6719, 0.6451, 0.4356, 0.5512, 0.7364, 0.6678, 0.6631, 0.7051, 0.1894, 0.1725, 0.2289, 0.2378]): _vg.add([_i], _w, 'REPLACE')
_vg = ob_killer_01.vertex_groups.new(name='mixamorig:LeftToeBase')
for _i, _w in zip([199, 200, 201, 202, 203, 204, 205, 206, 207, 208, 209, 210, 211, 212], [0.06763, 0.01802, 0.0855, 0.1107, 0.01318, 0.03569, 0.08143, 0.02397, 0.0193, 0.06397, 0.8106, 0.8275, 0.7711, 0.7622]): _vg.add([_i], _w, 'REPLACE')
_vg = ob_killer_01.vertex_groups.new(name='mixamorig:RightUpLeg')
for _i, _w in zip([0, 3, 7, 11, 16, 20, 59, 62, 64, 65, 67, 69, 71, 73, 75, 77, 79, 82, 83, 85, 86, 87, 88, 89, 90, 91, 92, 93, 94, 95, 96, 97, 98, 99, 100, 101, 102, 103, 104, 149, 157, 171, 172, 173, 174, 175, 176, 177, 178, 179, 180, 296, 300], [0.2473, 0.2298, 0.08115, 0.008151, 0.2631, 0.9074, 0.6741, 0.5874, 0.2917, 0.6362, 0.3346, 0.9914, 0.8574, 0.5845, 0.8881, 0.5546, 0.985, 0.9399, 0.9905, 0.9428, 0.8223, 0.9562, 0.9597, 0.9347, 0.9396, 0.9585, 0.9458, 0.8147, 0.853, 0.7169, 0.7405, 0.853, 0.7864, 0.09546, 0.08171, 0.1055, 0.1053, 0.07544, 0.07978, 0.5446, 0.001608, 0.0221, 0.001991, 0.004112, 0.05057, 0.03158, 0.02033, 0.1426, 0.02392, 0.08528, 0.2415, 0.04313, 0.01839]): _vg.add([_i], _w, 'REPLACE')
_vg = ob_killer_01.vertex_groups.new(name='mixamorig:RightLeg')
for _i, _w in zip([87, 88, 89, 90, 91, 92, 93, 94, 95, 96, 97, 98, 99, 100, 101, 102, 103, 104, 105, 106, 107, 108, 109, 110, 111, 112, 113, 114], [0.04378, 0.04031, 0.06527, 0.06042, 0.04148, 0.0542, 0.1853, 0.147, 0.2831, 0.2595, 0.147, 0.2136, 0.9045, 0.9183, 0.8945, 0.8947, 0.9246, 0.9202, 0.3201, 0.4352, 0.1575, 0.1916, 0.4411, 0.3096, 0.1054, 0.177, 0.1988, 0.1319]): _vg.add([_i], _w, 'REPLACE')
_vg = ob_killer_01.vertex_groups.new(name='mixamorig:RightFoot')
for _i, _w in zip([105, 106, 107, 108, 109, 110, 111, 112, 113, 114, 115, 116, 117, 118], [0.5903, 0.5395, 0.6918, 0.6628, 0.5402, 0.6305, 0.7805, 0.7888, 0.773, 0.7865, 0.2308, 0.2523, 0.2306, 0.3079]): _vg.add([_i], _w, 'REPLACE')
_vg = ob_killer_01.vertex_groups.new(name='mixamorig:RightToeBase')
for _i, _w in zip([105, 106, 107, 108, 109, 110, 111, 112, 113, 114, 115, 116, 117, 118], [0.08957, 0.02533, 0.1506, 0.1457, 0.01874, 0.05995, 0.1141, 0.03424, 0.02823, 0.08158, 0.7692, 0.7477, 0.7694, 0.6921]): _vg.add([_i], _w, 'REPLACE')
_m = ob_killer_01.modifiers.new('Armature', 'ARMATURE')
_m.object = ob_armature

# ---- collection membership
col_collection.objects.link(ob_armature)
col_collection.objects.link(ob_killer_01)

# ---- scene / render settings (as saved in the file)
scene.frame_start = 1; scene.frame_end = 250; scene.frame_set(1)
scene.render.engine = 'BLENDER_EEVEE_NEXT'
scene.render.fps = 30
scene.cycles.sampling_pattern = 'TABULATED_SOBOL'
scene.view_settings.view_transform = 'Filmic'
bpy.context.view_layer.update()

# ---- added for rendering (the .blend has no active camera and no usable light): camera, sun
cam_auto = bpy.data.cameras.new('AutoCamera')
cam_auto.lens = 50.0
cam_auto.sensor_width = 36.0
cam_auto.clip_end = 1000.0
ob_auto_camera = bpy.data.objects.new('AutoCamera', cam_auto)
scene.collection.objects.link(ob_auto_camera)
ob_auto_camera.location = (2.90482, -3.66634, 3.48184)
ob_auto_camera.rotation_euler = (1.09748, -7.21219e-08, 0.694738)
scene.camera = ob_auto_camera
light_auto_sun = bpy.data.lights.new('AutoSun', 'SUN')
light_auto_sun.energy = 3.0
light_auto_sun.angle = 0.0523599
ob_auto_sun = bpy.data.objects.new('AutoSun', light_auto_sun)
scene.collection.objects.link(ob_auto_sun)
ob_auto_sun.rotation_euler = (0.872665, 0.174533, 0.523599)
bpy.context.view_layer.update()
